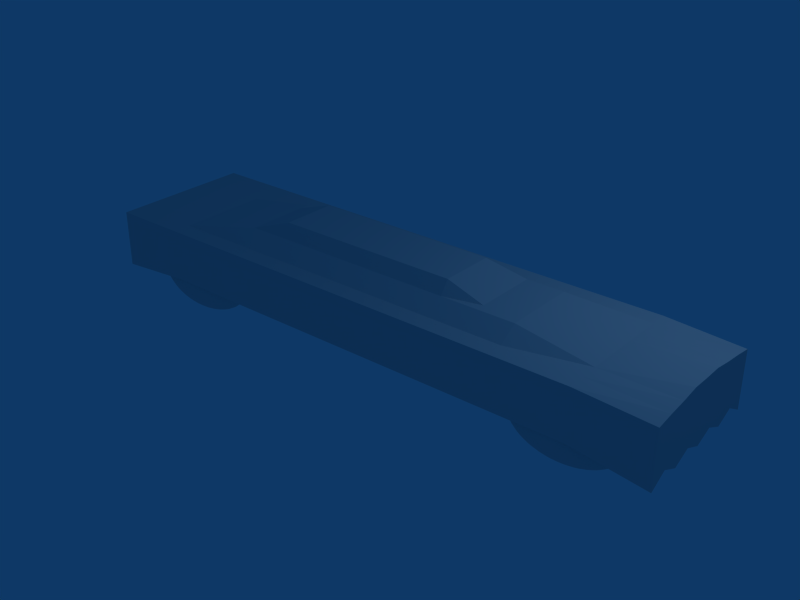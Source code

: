 # Source: TestVehicle.blend  (saved by Blender 2.49.2; exported with 4.5.12 LTS)
import bpy
from mathutils import Matrix  # noqa: F401  (used for matrix-valued properties, if any)

bpy.ops.wm.read_factory_settings(use_empty=True)
scene = bpy.context.scene
scene.name = 'Scene'

# ---- collections
col_collection_1 = bpy.data.collections.new('Collection 1'); scene.collection.children.link(col_collection_1)

# ---- materials (node trees are filled in below, after node groups)
mat_material = bpy.data.materials.new('Material')
mat_material.alpha_threshold = 0.0
mat_material.roughness = 0.5
mat_material.line_color = (0.0, 0.0, 0.0, 1.0)

# ---- material node trees

# ---- world
world_world = bpy.data.worlds.new('World'); scene.world = world_world
world_world.color = (0.05656, 0.2208, 0.4)
world_world.use_sun_shadow = False
world_world.sun_shadow_jitter_overblur = 0.0
world_world.cycles.sampling_method = 'MANUAL'
world_world.cycles.sample_map_resolution = 256

# ---- lights
light_spot = bpy.data.lights.new('Spot', 'POINT')
light_spot.transmission_factor = 0.0
light_spot.cutoff_distance = 30.0
light_spot.energy = 100.0
light_spot.shadow_buffer_clip_start = 1.001
light_spot.shadow_soft_size = 1.0
light_spot.shadow_maximum_resolution = 0.006
light_spot.use_absolute_resolution = True
light_spot.cycles.use_multiple_importance_sampling = False

# ---- meshes
me_sphere = bpy.data.meshes.new('Sphere')
me_sphere.from_pydata([(3.844, 2.361, -0.6313), (3.94, 2.38, -0.6169), (4.033, 2.398, -0.593), (4.124, 2.416, -0.5599), (4.211, 2.434, -0.518), (4.293, 2.45, -0.4675), (4.371, 2.465, -0.4091), (4.442, 2.48, -0.3432), (4.506, 2.492, -0.2705), (4.564, 2.504, -0.1916), (4.613, 2.514, -0.1075), (4.654, 2.522, -0.01875), (4.687, 2.528, 0.07365), (4.71, 2.533, 0.1688), (4.724, 2.536, 0.2659), (4.729, 2.537, 0.3639), (4.724, 2.536, 0.4619), (4.71, 2.533, 0.559), (4.687, 2.528, 0.6542), (4.654, 2.522, 0.7466), (4.613, 2.514, 0.8353), (4.564, 2.504, 0.9195), (4.506, 2.492, 0.9983), (4.442, 2.48, 1.071), (4.371, 2.465, 1.137), (4.293, 2.45, 1.195), (4.211, 2.434, 1.246), (4.124, 2.416, 1.288), (4.033, 2.398, 1.321), (3.94, 2.38, 1.345), (3.844, 2.361, 1.359), (3.839, 2.379, 1.359), (3.929, 2.416, 1.345), (4.016, 2.453, 1.321), (4.102, 2.488, 1.288), (4.184, 2.522, 1.246), (4.262, 2.554, 1.195), (4.334, 2.584, 1.137), (4.402, 2.612, 1.071), (4.462, 2.637, 0.9983), (4.516, 2.66, 0.9195), (4.563, 2.679, 0.8353), (4.602, 2.695, 0.7466), (4.632, 2.708, 0.6542), (4.654, 2.717, 0.559), (4.668, 2.722, 0.4619), (4.672, 2.724, 0.3639), (4.668, 2.722, 0.2659), (4.654, 2.717, 0.1688), (4.632, 2.708, 0.07365), (4.602, 2.695, -0.01875), (4.563, 2.679, -0.1075), (4.516, 2.66, -0.1916), (4.462, 2.637, -0.2705), (4.402, 2.612, -0.3432), (4.334, 2.584, -0.4091), (4.262, 2.554, -0.4675), (4.184, 2.522, -0.518), (4.102, 2.488, -0.5599), (4.016, 2.453, -0.593), (3.929, 2.416, -0.6169), (3.839, 2.379, -0.6313), (3.83, 2.396, -0.6313), (3.911, 2.45, -0.6169), (3.99, 2.503, -0.593), (4.066, 2.554, -0.5599), (4.14, 2.603, -0.518), (4.21, 2.65, -0.4675), (4.276, 2.694, -0.4091), (4.336, 2.734, -0.3432), (4.391, 2.771, -0.2705), (4.44, 2.804, -0.1916), (4.482, 2.832, -0.1075), (4.516, 2.855, -0.01875), (4.544, 2.873, 0.07365), (4.564, 2.886, 0.1688), (4.576, 2.894, 0.2659), (4.58, 2.897, 0.3639), (4.576, 2.894, 0.4619), (4.564, 2.886, 0.559), (4.544, 2.873, 0.6542), (4.516, 2.855, 0.7466), (4.482, 2.832, 0.8353), (4.44, 2.804, 0.9195), (4.391, 2.771, 0.9983), (4.336, 2.734, 1.071), (4.276, 2.694, 1.137), (4.21, 2.65, 1.195), (4.14, 2.603, 1.246), (4.066, 2.554, 1.288), (3.99, 2.503, 1.321), (3.911, 2.45, 1.345), (3.83, 2.396, 1.359), (3.818, 2.411, 1.359), (3.886, 2.48, 1.345), (3.954, 2.547, 1.321), (4.019, 2.612, 1.288), (4.082, 2.675, 1.246), (4.141, 2.734, 1.195), (4.197, 2.79, 1.137), (4.248, 2.842, 1.071), (4.295, 2.888, 0.9983), (4.336, 2.929, 0.9195), (4.372, 2.965, 0.8353), (4.402, 2.995, 0.7466), (4.425, 3.018, 0.6542), (4.442, 3.035, 0.559), (4.452, 3.045, 0.4619), (4.455, 3.049, 0.3639), (4.452, 3.045, 0.2659), (4.442, 3.035, 0.1688), (4.425, 3.018, 0.07365), (4.402, 2.995, -0.01875), (4.372, 2.965, -0.1075), (4.336, 2.929, -0.1916), (4.295, 2.888, -0.2705), (4.248, 2.842, -0.3432), (4.197, 2.79, -0.4091), (4.141, 2.734, -0.4675), (4.082, 2.675, -0.518), (4.019, 2.612, -0.5599), (3.954, 2.547, -0.593), (3.886, 2.48, -0.6169), (3.818, 2.411, -0.6313), (3.748, 2.342, -0.6361), (3.803, 2.423, -0.6313), (3.857, 2.504, -0.6169), (3.91, 2.583, -0.593), (3.961, 2.66, -0.5599), (4.01, 2.734, -0.518), (4.057, 2.804, -0.4675), (4.101, 2.869, -0.4091), (4.141, 2.929, -0.3432), (4.178, 2.984, -0.2705), (4.21, 3.033, -0.1916), (4.238, 3.075, -0.1075), (4.262, 3.11, -0.01875), (4.28, 3.137, 0.07365), (4.293, 3.157, 0.1688), (4.301, 3.169, 0.2659), (4.304, 3.173, 0.3639), (4.301, 3.169, 0.4619), (4.293, 3.157, 0.559), (4.28, 3.137, 0.6542), (4.262, 3.11, 0.7466), (4.238, 3.075, 0.8353), (4.21, 3.033, 0.9195), (4.178, 2.984, 0.9983), (4.141, 2.929, 1.071), (4.101, 2.869, 1.137), (4.057, 2.804, 1.195), (4.01, 2.734, 1.246), (3.961, 2.66, 1.288), (3.91, 2.583, 1.321), (3.857, 2.504, 1.345), (3.803, 2.423, 1.359), (3.786, 2.432, 1.359), (3.823, 2.522, 1.345), (3.859, 2.61, 1.321), (3.895, 2.695, 1.288), (3.929, 2.777, 1.246), (3.961, 2.855, 1.195), (3.991, 2.928, 1.137), (4.019, 2.995, 1.071), (4.044, 3.056, 0.9983), (4.066, 3.11, 0.9195), (4.086, 3.156, 0.8353), (4.102, 3.195, 0.7466), (4.115, 3.226, 0.6542), (4.124, 3.248, 0.559), (4.129, 3.261, 0.4619), (4.131, 3.265, 0.3639), (4.129, 3.261, 0.2659), (4.124, 3.248, 0.1688), (4.115, 3.226, 0.07365), (4.102, 3.195, -0.01875), (4.086, 3.156, -0.1075), (4.066, 3.11, -0.1916), (4.044, 3.056, -0.2705), (4.019, 2.995, -0.3432), (3.991, 2.928, -0.4091), (3.961, 2.855, -0.4675), (3.929, 2.777, -0.518), (3.895, 2.695, -0.5599), (3.859, 2.61, -0.593), (3.823, 2.522, -0.6169), (3.786, 2.432, -0.6313), (3.767, 2.438, -0.6313), (3.786, 2.533, -0.6169), (3.805, 2.626, -0.593), (3.823, 2.717, -0.5599), (3.84, 2.804, -0.518), (3.857, 2.886, -0.4675), (3.872, 2.964, -0.4091), (3.886, 3.035, -0.3432), (3.899, 3.1, -0.2705), (3.911, 3.157, -0.1916), (3.92, 3.207, -0.1075), (3.929, 3.248, -0.01875), (3.935, 3.28, 0.07365), (3.94, 3.304, 0.1688), (3.942, 3.318, 0.2659), (3.943, 3.322, 0.3639), (3.942, 3.318, 0.4619), (3.94, 3.304, 0.559), (3.935, 3.28, 0.6542), (3.929, 3.248, 0.7466), (3.92, 3.207, 0.8353), (3.911, 3.157, 0.9195), (3.899, 3.1, 0.9983), (3.886, 3.035, 1.071), (3.872, 2.964, 1.137), (3.857, 2.886, 1.195), (3.84, 2.804, 1.246), (3.823, 2.717, 1.288), (3.805, 2.626, 1.321), (3.786, 2.533, 1.345), (3.767, 2.438, 1.359), (3.748, 2.44, 1.359), (3.748, 2.537, 1.345), (3.748, 2.632, 1.321), (3.748, 2.724, 1.288), (3.748, 2.813, 1.246), (3.748, 2.897, 1.195), (3.748, 2.976, 1.137), (3.748, 3.049, 1.071), (3.748, 3.115, 0.9983), (3.748, 3.173, 0.9195), (3.748, 3.223, 0.8353), (3.748, 3.265, 0.7466), (3.748, 3.299, 0.6542), (3.748, 3.322, 0.559), (3.748, 3.337, 0.4619), (3.748, 3.342, 0.3639), (3.748, 3.337, 0.2659), (3.748, 3.322, 0.1688), (3.748, 3.299, 0.07365), (3.748, 3.265, -0.01875), (3.748, 3.223, -0.1075), (3.748, 3.173, -0.1916), (3.748, 3.115, -0.2705), (3.748, 3.049, -0.3432), (3.748, 2.976, -0.4091), (3.748, 2.897, -0.4675), (3.748, 2.813, -0.518), (3.748, 2.724, -0.5599), (3.748, 2.632, -0.593), (3.748, 2.537, -0.6169), (3.748, 2.44, -0.6313), (3.729, 2.438, -0.6313), (3.71, 2.533, -0.6169), (3.692, 2.626, -0.593), (3.674, 2.717, -0.5599), (3.656, 2.804, -0.518), (3.64, 2.886, -0.4675), (3.625, 2.964, -0.4091), (3.61, 3.035, -0.3432), (3.598, 3.1, -0.2705), (3.586, 3.157, -0.1916), (3.576, 3.207, -0.1075), (3.568, 3.248, -0.01875), (3.562, 3.28, 0.07365), (3.557, 3.304, 0.1688), (3.554, 3.318, 0.2659), (3.553, 3.322, 0.3639), (3.554, 3.318, 0.4619), (3.557, 3.304, 0.559), (3.562, 3.28, 0.6542), (3.568, 3.248, 0.7466), (3.576, 3.207, 0.8353), (3.586, 3.157, 0.9195), (3.598, 3.1, 0.9983), (3.61, 3.035, 1.071), (3.625, 2.964, 1.137), (3.64, 2.886, 1.195), (3.656, 2.804, 1.246), (3.674, 2.717, 1.288), (3.692, 2.626, 1.321), (3.71, 2.533, 1.345), (3.729, 2.438, 1.359), (3.711, 2.432, 1.359), (3.674, 2.522, 1.345), (3.637, 2.61, 1.321), (3.602, 2.695, 1.288), (3.568, 2.777, 1.246), (3.536, 2.855, 1.195), (3.506, 2.928, 1.137), (3.478, 2.995, 1.071), (3.452, 3.056, 0.9983), (3.43, 3.11, 0.9195), (3.411, 3.156, 0.8353), (3.395, 3.195, 0.7466), (3.382, 3.226, 0.6542), (3.373, 3.248, 0.559), (3.367, 3.261, 0.4619), (3.366, 3.265, 0.3639), (3.367, 3.261, 0.2659), (3.373, 3.248, 0.1688), (3.382, 3.226, 0.07365), (3.395, 3.195, -0.01875), (3.411, 3.156, -0.1075), (3.43, 3.11, -0.1916), (3.452, 3.056, -0.2705), (3.478, 2.995, -0.3432), (3.506, 2.928, -0.4091), (3.536, 2.855, -0.4675), (3.568, 2.777, -0.518), (3.602, 2.695, -0.5599), (3.637, 2.61, -0.593), (3.674, 2.522, -0.6169), (3.711, 2.432, -0.6313), (3.694, 2.423, -0.6313), (3.64, 2.504, -0.6169), (3.587, 2.583, -0.593), (3.536, 2.66, -0.5599), (3.486, 2.734, -0.518), (3.44, 2.804, -0.4675), (3.396, 2.869, -0.4091), (3.355, 2.929, -0.3432), (3.319, 2.984, -0.2705), (3.286, 3.033, -0.1916), (3.258, 3.075, -0.1075), (3.235, 3.11, -0.01875), (3.217, 3.137, 0.07365), (3.203, 3.157, 0.1688), (3.195, 3.169, 0.2659), (3.193, 3.173, 0.3639), (3.195, 3.169, 0.4619), (3.203, 3.157, 0.559), (3.217, 3.137, 0.6542), (3.235, 3.11, 0.7466), (3.258, 3.075, 0.8353), (3.286, 3.033, 0.9195), (3.319, 2.984, 0.9983), (3.355, 2.929, 1.071), (3.396, 2.869, 1.137), (3.44, 2.804, 1.195), (3.486, 2.734, 1.246), (3.536, 2.66, 1.288), (3.587, 2.583, 1.321), (3.64, 2.504, 1.345), (3.694, 2.423, 1.359), (3.679, 2.411, 1.359), (3.61, 2.48, 1.345), (3.543, 2.547, 1.321), (3.478, 2.612, 1.288), (3.415, 2.675, 1.246), (3.355, 2.734, 1.195), (3.3, 2.79, 1.137), (3.248, 2.842, 1.071), (3.202, 2.888, 0.9983), (3.16, 2.929, 0.9195), (3.125, 2.965, 0.8353), (3.095, 2.995, 0.7466), (3.072, 3.018, 0.6542), (3.055, 3.035, 0.559), (3.045, 3.045, 0.4619), (3.041, 3.049, 0.3639), (3.045, 3.045, 0.2659), (3.055, 3.035, 0.1688), (3.072, 3.018, 0.07365), (3.095, 2.995, -0.01875), (3.125, 2.965, -0.1075), (3.16, 2.929, -0.1916), (3.202, 2.888, -0.2705), (3.248, 2.842, -0.3432), (3.3, 2.79, -0.4091), (3.355, 2.734, -0.4675), (3.415, 2.675, -0.518), (3.478, 2.612, -0.5599), (3.543, 2.547, -0.593), (3.61, 2.48, -0.6169), (3.679, 2.411, -0.6313), (3.667, 2.396, -0.6313), (3.586, 2.45, -0.6169), (3.507, 2.503, -0.593), (3.43, 2.554, -0.5599), (3.356, 2.603, -0.518), (3.286, 2.65, -0.4675), (3.221, 2.694, -0.4091), (3.16, 2.734, -0.3432), (3.106, 2.771, -0.2705), (3.057, 2.804, -0.1916), (3.015, 2.832, -0.1075), (2.98, 2.855, -0.01875), (2.953, 2.873, 0.07365), (2.933, 2.886, 0.1688), (2.921, 2.894, 0.2659), (2.917, 2.897, 0.3639), (2.921, 2.894, 0.4619), (2.933, 2.886, 0.559), (2.953, 2.873, 0.6542), (2.98, 2.855, 0.7466), (3.015, 2.832, 0.8353), (3.057, 2.804, 0.9195), (3.106, 2.771, 0.9983), (3.16, 2.734, 1.071), (3.221, 2.694, 1.137), (3.286, 2.65, 1.195), (3.356, 2.603, 1.246), (3.43, 2.554, 1.288), (3.507, 2.503, 1.321), (3.586, 2.45, 1.345), (3.667, 2.396, 1.359), (3.748, 2.342, 1.364), (3.658, 2.379, 1.359), (3.568, 2.416, 1.345), (3.48, 2.453, 1.321), (3.395, 2.488, 1.288), (3.313, 2.522, 1.246), (3.235, 2.554, 1.195), (3.162, 2.584, 1.137), (3.095, 2.612, 1.071), (3.034, 2.637, 0.9983), (2.98, 2.66, 0.9195), (2.934, 2.679, 0.8353), (2.895, 2.695, 0.7466), (2.864, 2.708, 0.6542), (2.842, 2.717, 0.559), (2.829, 2.722, 0.4619), (2.824, 2.724, 0.3639), (2.829, 2.722, 0.2659), (2.842, 2.717, 0.1688), (2.864, 2.708, 0.07365), (2.895, 2.695, -0.01875), (2.934, 2.679, -0.1075), (2.98, 2.66, -0.1916), (3.034, 2.637, -0.2705), (3.095, 2.612, -0.3432), (3.162, 2.584, -0.4091), (3.235, 2.554, -0.4675), (3.313, 2.522, -0.518), (3.395, 2.488, -0.5599), (3.48, 2.453, -0.593), (3.568, 2.416, -0.6169), (3.658, 2.379, -0.6313), (3.652, 2.361, -0.6313), (3.557, 2.38, -0.6169), (3.464, 2.398, -0.593), (3.373, 2.416, -0.5599), (3.286, 2.434, -0.518), (3.203, 2.45, -0.4675), (3.126, 2.465, -0.4091), (3.055, 2.48, -0.3432), (2.99, 2.492, -0.2705), (2.933, 2.504, -0.1916), (2.883, 2.514, -0.1075), (2.842, 2.522, -0.01875), (2.81, 2.528, 0.07365), (2.786, 2.533, 0.1688), (2.772, 2.536, 0.2659), (2.768, 2.537, 0.3639), (2.772, 2.536, 0.4619), (2.786, 2.533, 0.559), (2.81, 2.528, 0.6542), (2.842, 2.522, 0.7466), (2.883, 2.514, 0.8353), (2.933, 2.504, 0.9195), (2.99, 2.492, 0.9983), (3.055, 2.48, 1.071), (3.126, 2.465, 1.137), (3.203, 2.45, 1.195), (3.286, 2.434, 1.246), (3.373, 2.416, 1.288), (3.464, 2.398, 1.321), (3.557, 2.38, 1.345), (3.652, 2.361, 1.359), (3.65, 2.342, 1.359), (3.553, 2.342, 1.345), (3.458, 2.342, 1.321), (3.366, 2.342, 1.288), (3.277, 2.342, 1.246), (3.193, 2.342, 1.195), (3.114, 2.342, 1.137), (3.041, 2.342, 1.071), (2.975, 2.342, 0.9983), (2.917, 2.342, 0.9195), (2.866, 2.342, 0.8353), (2.824, 2.342, 0.7466), (2.791, 2.342, 0.6542), (2.768, 2.342, 0.559), (2.753, 2.342, 0.4619), (2.748, 2.342, 0.3639), (2.753, 2.342, 0.2659), (2.768, 2.342, 0.1688), (2.791, 2.342, 0.07365), (2.824, 2.342, -0.01875), (2.866, 2.342, -0.1075), (2.917, 2.342, -0.1916), (2.975, 2.342, -0.2705), (3.041, 2.342, -0.3432), (3.114, 2.342, -0.4091), (3.193, 2.342, -0.4675), (3.277, 2.342, -0.518), (3.366, 2.342, -0.5599), (3.458, 2.342, -0.593), (3.553, 2.342, -0.6169), (3.65, 2.342, -0.6313), (3.652, 2.322, -0.6313), (3.557, 2.304, -0.6169), (3.464, 2.285, -0.593), (3.373, 2.267, -0.5599), (3.286, 2.25, -0.518), (3.203, 2.233, -0.4675), (3.126, 2.218, -0.4091), (3.055, 2.204, -0.3432), (2.99, 2.191, -0.2705), (2.933, 2.179, -0.1916), (2.883, 2.17, -0.1075), (2.842, 2.161, -0.01875), (2.81, 2.155, 0.07365), (2.786, 2.15, 0.1688), (2.772, 2.147, 0.2659), (2.768, 2.146, 0.3639), (2.772, 2.147, 0.4619), (2.786, 2.15, 0.559), (2.81, 2.155, 0.6542), (2.842, 2.161, 0.7466), (2.883, 2.17, 0.8353), (2.933, 2.179, 0.9195), (2.99, 2.191, 0.9983), (3.055, 2.204, 1.071), (3.126, 2.218, 1.137), (3.203, 2.233, 1.195), (3.286, 2.25, 1.246), (3.373, 2.267, 1.288), (3.464, 2.285, 1.321), (3.557, 2.304, 1.345), (3.652, 2.322, 1.359), (3.658, 2.304, 1.359), (3.568, 2.267, 1.345), (3.48, 2.23, 1.321), (3.395, 2.195, 1.288), (3.313, 2.161, 1.246), (3.235, 2.129, 1.195), (3.162, 2.099, 1.137), (3.095, 2.071, 1.071), (3.034, 2.046, 0.9983), (2.98, 2.023, 0.9195), (2.934, 2.004, 0.8353), (2.895, 1.988, 0.7466), (2.864, 1.975, 0.6542), (2.842, 1.966, 0.559), (2.829, 1.961, 0.4619), (2.824, 1.959, 0.3639), (2.829, 1.961, 0.2659), (2.842, 1.966, 0.1688), (2.864, 1.975, 0.07365), (2.895, 1.988, -0.01875), (2.934, 2.004, -0.1075), (2.98, 2.023, -0.1916), (3.034, 2.046, -0.2705), (3.095, 2.071, -0.3432), (3.162, 2.099, -0.4091), (3.235, 2.129, -0.4675), (3.313, 2.161, -0.518), (3.395, 2.195, -0.5599), (3.48, 2.23, -0.593), (3.568, 2.267, -0.6169), (3.658, 2.304, -0.6313), (3.667, 2.287, -0.6313), (3.586, 2.233, -0.6169), (3.507, 2.18, -0.593), (3.43, 2.129, -0.5599), (3.356, 2.08, -0.518), (3.286, 2.033, -0.4675), (3.221, 1.989, -0.4091), (3.16, 1.949, -0.3432), (3.106, 1.912, -0.2705), (3.057, 1.88, -0.1916), (3.015, 1.852, -0.1075), (2.98, 1.828, -0.01875), (2.953, 1.81, 0.07365), (2.933, 1.797, 0.1688), (2.921, 1.789, 0.2659), (2.917, 1.786, 0.3639), (2.921, 1.789, 0.4619), (2.933, 1.797, 0.559), (2.953, 1.81, 0.6542), (2.98, 1.828, 0.7466), (3.015, 1.852, 0.8353), (3.057, 1.88, 0.9195), (3.106, 1.912, 0.9983), (3.16, 1.949, 1.071), (3.221, 1.989, 1.137), (3.286, 2.033, 1.195), (3.356, 2.08, 1.246), (3.43, 2.129, 1.288), (3.507, 2.18, 1.321), (3.586, 2.233, 1.345), (3.667, 2.287, 1.359), (3.679, 2.272, 1.359), (3.61, 2.204, 1.345), (3.543, 2.136, 1.321), (3.478, 2.071, 1.288), (3.415, 2.008, 1.246), (3.355, 1.949, 1.195), (3.3, 1.893, 1.137), (3.248, 1.842, 1.071), (3.202, 1.795, 0.9983), (3.16, 1.754, 0.9195), (3.125, 1.718, 0.8353), (3.095, 1.688, 0.7466), (3.072, 1.665, 0.6542), (3.055, 1.648, 0.559), (3.045, 1.638, 0.4619), (3.041, 1.634, 0.3639), (3.045, 1.638, 0.2659), (3.055, 1.648, 0.1688), (3.072, 1.665, 0.07365), (3.095, 1.688, -0.01875), (3.125, 1.718, -0.1075), (3.16, 1.754, -0.1916), (3.202, 1.795, -0.2705), (3.248, 1.842, -0.3432), (3.3, 1.893, -0.4091), (3.355, 1.949, -0.4675), (3.415, 2.008, -0.518), (3.478, 2.071, -0.5599), (3.543, 2.136, -0.593), (3.61, 2.204, -0.6169), (3.679, 2.272, -0.6313), (3.694, 2.26, -0.6313), (3.64, 2.179, -0.6169), (3.587, 2.1, -0.593), (3.536, 2.023, -0.5599), (3.486, 1.95, -0.518), (3.44, 1.88, -0.4675), (3.396, 1.814, -0.4091), (3.355, 1.754, -0.3432), (3.319, 1.699, -0.2705), (3.286, 1.65, -0.1916), (3.258, 1.608, -0.1075), (3.235, 1.573, -0.01875), (3.217, 1.546, 0.07365), (3.203, 1.526, 0.1688), (3.195, 1.514, 0.2659), (3.193, 1.51, 0.3639), (3.195, 1.514, 0.4619), (3.203, 1.526, 0.559), (3.217, 1.546, 0.6542), (3.235, 1.573, 0.7466), (3.258, 1.608, 0.8353), (3.286, 1.65, 0.9195), (3.319, 1.699, 0.9983), (3.355, 1.754, 1.071), (3.396, 1.814, 1.137), (3.44, 1.88, 1.195), (3.486, 1.95, 1.246), (3.536, 2.023, 1.288), (3.587, 2.1, 1.321), (3.64, 2.179, 1.345), (3.694, 2.26, 1.359), (3.711, 2.251, 1.359), (3.674, 2.161, 1.345), (3.637, 2.073, 1.321), (3.602, 1.988, 1.288), (3.568, 1.906, 1.246), (3.536, 1.828, 1.195), (3.506, 1.755, 1.137), (3.478, 1.688, 1.071), (3.452, 1.627, 0.9983), (3.43, 1.573, 0.9195), (3.411, 1.527, 0.8353), (3.395, 1.488, 0.7466), (3.382, 1.457, 0.6542), (3.373, 1.435, 0.559), (3.367, 1.422, 0.4619), (3.366, 1.418, 0.3639), (3.367, 1.422, 0.2659), (3.373, 1.435, 0.1688), (3.382, 1.457, 0.07365), (3.395, 1.488, -0.01875), (3.411, 1.527, -0.1075), (3.43, 1.573, -0.1916), (3.452, 1.627, -0.2705), (3.478, 1.688, -0.3432), (3.506, 1.755, -0.4091), (3.536, 1.828, -0.4675), (3.568, 1.906, -0.518), (3.602, 1.988, -0.5599), (3.637, 2.073, -0.593), (3.674, 2.161, -0.6169), (3.711, 2.251, -0.6313), (3.729, 2.245, -0.6313), (3.71, 2.15, -0.6169), (3.692, 2.057, -0.593), (3.674, 1.966, -0.5599), (3.656, 1.879, -0.518), (3.64, 1.797, -0.4675), (3.625, 1.719, -0.4091), (3.61, 1.648, -0.3432), (3.598, 1.583, -0.2705), (3.586, 1.526, -0.1916), (3.576, 1.477, -0.1075), (3.568, 1.435, -0.01875), (3.562, 1.403, 0.07365), (3.557, 1.38, 0.1688), (3.554, 1.365, 0.2659), (3.553, 1.361, 0.3639), (3.554, 1.365, 0.4619), (3.557, 1.38, 0.559), (3.562, 1.403, 0.6542), (3.568, 1.435, 0.7466), (3.576, 1.477, 0.8353), (3.586, 1.526, 0.9195), (3.598, 1.583, 0.9983), (3.61, 1.648, 1.071), (3.625, 1.719, 1.137), (3.64, 1.797, 1.195), (3.656, 1.879, 1.246), (3.674, 1.966, 1.288), (3.692, 2.057, 1.321), (3.71, 2.15, 1.345), (3.729, 2.245, 1.359), (3.748, 2.244, 1.359), (3.748, 2.146, 1.345), (3.748, 2.051, 1.321), (3.748, 1.959, 1.288), (3.748, 1.87, 1.246), (3.748, 1.786, 1.195), (3.748, 1.707, 1.137), (3.748, 1.634, 1.071), (3.748, 1.569, 0.9983), (3.748, 1.51, 0.9195), (3.748, 1.46, 0.8353), (3.748, 1.418, 0.7466), (3.748, 1.385, 0.6542), (3.748, 1.361, 0.559), (3.748, 1.346, 0.4619), (3.748, 1.342, 0.3639), (3.748, 1.346, 0.2659), (3.748, 1.361, 0.1688), (3.748, 1.385, 0.07365), (3.748, 1.418, -0.01875), (3.748, 1.46, -0.1075), (3.748, 1.51, -0.1916), (3.748, 1.569, -0.2705), (3.748, 1.634, -0.3432), (3.748, 1.707, -0.4091), (3.748, 1.786, -0.4675), (3.748, 1.87, -0.518), (3.748, 1.959, -0.5599), (3.748, 2.051, -0.593), (3.748, 2.146, -0.6169), (3.748, 2.244, -0.6313), (3.767, 2.245, -0.6313), (3.786, 2.15, -0.6169), (3.805, 2.057, -0.593), (3.823, 1.966, -0.5599), (3.84, 1.879, -0.518), (3.857, 1.797, -0.4675), (3.872, 1.719, -0.4091), (3.886, 1.648, -0.3432), (3.899, 1.583, -0.2705), (3.911, 1.526, -0.1916), (3.92, 1.477, -0.1075), (3.929, 1.435, -0.01875), (3.935, 1.403, 0.07365), (3.94, 1.38, 0.1688), (3.942, 1.365, 0.2659), (3.943, 1.361, 0.3639), (3.942, 1.365, 0.4619), (3.94, 1.38, 0.559), (3.935, 1.403, 0.6542), (3.929, 1.435, 0.7466), (3.92, 1.477, 0.8353), (3.911, 1.526, 0.9195), (3.899, 1.583, 0.9983), (3.886, 1.648, 1.071), (3.872, 1.719, 1.137), (3.857, 1.797, 1.195), (3.84, 1.879, 1.246), (3.823, 1.966, 1.288), (3.805, 2.057, 1.321), (3.786, 2.15, 1.345), (3.767, 2.245, 1.359), (3.786, 2.251, 1.359), (3.823, 2.161, 1.345), (3.859, 2.073, 1.321), (3.895, 1.988, 1.288), (3.929, 1.906, 1.246), (3.961, 1.828, 1.195), (3.991, 1.755, 1.137), (4.019, 1.688, 1.071), (4.044, 1.627, 0.9983), (4.066, 1.573, 0.9195), (4.086, 1.527, 0.8353), (4.102, 1.488, 0.7466), (4.115, 1.457, 0.6542), (4.124, 1.435, 0.559), (4.129, 1.422, 0.4619), (4.131, 1.418, 0.3639), (4.129, 1.422, 0.2659), (4.124, 1.435, 0.1688), (4.115, 1.457, 0.07365), (4.102, 1.488, -0.01875), (4.086, 1.527, -0.1075), (4.066, 1.573, -0.1916), (4.044, 1.627, -0.2705), (4.019, 1.688, -0.3432), (3.991, 1.755, -0.4091), (3.961, 1.828, -0.4675), (3.929, 1.906, -0.518), (3.895, 1.988, -0.5599), (3.859, 2.073, -0.593), (3.823, 2.161, -0.6169), (3.786, 2.251, -0.6313), (3.803, 2.26, -0.6313), (3.857, 2.179, -0.6169), (3.91, 2.1, -0.593), (3.961, 2.023, -0.5599), (4.01, 1.95, -0.518), (4.057, 1.88, -0.4675), (4.101, 1.814, -0.4091), (4.141, 1.754, -0.3432), (4.178, 1.699, -0.2705), (4.21, 1.65, -0.1916), (4.238, 1.608, -0.1075), (4.262, 1.573, -0.01875), (4.28, 1.546, 0.07365), (4.293, 1.526, 0.1688), (4.301, 1.514, 0.2659), (4.304, 1.51, 0.3639), (4.301, 1.514, 0.4619), (4.293, 1.526, 0.559), (4.28, 1.546, 0.6542), (4.262, 1.573, 0.7466), (4.238, 1.608, 0.8353), (4.21, 1.65, 0.9195), (4.178, 1.699, 0.9983), (4.141, 1.754, 1.071), (4.101, 1.814, 1.137), (4.057, 1.88, 1.195), (4.01, 1.95, 1.246), (3.961, 2.023, 1.288), (3.91, 2.1, 1.321), (3.857, 2.179, 1.345), (3.803, 2.26, 1.359), (3.818, 2.272, 1.359), (3.886, 2.204, 1.345), (3.954, 2.136, 1.321), (4.019, 2.071, 1.288), (4.082, 2.008, 1.246), (4.141, 1.949, 1.195), (4.197, 1.893, 1.137), (4.248, 1.842, 1.071), (4.295, 1.795, 0.9983), (4.336, 1.754, 0.9195), (4.372, 1.718, 0.8353), (4.402, 1.688, 0.7466), (4.425, 1.665, 0.6542), (4.442, 1.648, 0.559), (4.452, 1.638, 0.4619), (4.455, 1.634, 0.3639), (4.452, 1.638, 0.2659), (4.442, 1.648, 0.1688), (4.425, 1.665, 0.07365), (4.402, 1.688, -0.01875), (4.372, 1.718, -0.1075), (4.336, 1.754, -0.1916), (4.295, 1.795, -0.2705), (4.248, 1.842, -0.3432), (4.197, 1.893, -0.4091), (4.141, 1.949, -0.4675), (4.082, 2.008, -0.518), (4.019, 2.071, -0.5599), (3.954, 2.136, -0.593), (3.886, 2.204, -0.6169), (3.818, 2.272, -0.6313), (3.83, 2.287, -0.6313), (3.911, 2.233, -0.6169), (3.99, 2.18, -0.593), (4.066, 2.129, -0.5599), (4.14, 2.08, -0.518), (4.21, 2.033, -0.4675), (4.276, 1.989, -0.4091), (4.336, 1.949, -0.3432), (4.391, 1.912, -0.2705), (4.44, 1.88, -0.1916), (4.482, 1.852, -0.1075), (4.516, 1.828, -0.01875), (4.544, 1.81, 0.07365), (4.564, 1.797, 0.1688), (4.576, 1.789, 0.2659), (4.58, 1.786, 0.3639), (4.576, 1.789, 0.4619), (4.564, 1.797, 0.559), (4.544, 1.81, 0.6542), (4.516, 1.828, 0.7466), (4.482, 1.852, 0.8353), (4.44, 1.88, 0.9195), (4.391, 1.912, 0.9983), (4.336, 1.949, 1.071), (4.276, 1.989, 1.137), (4.21, 2.033, 1.195), (4.14, 2.08, 1.246), (4.066, 2.129, 1.288), (3.99, 2.18, 1.321), (3.911, 2.233, 1.345), (3.83, 2.287, 1.359), (3.839, 2.304, 1.359), (3.929, 2.267, 1.345), (4.016, 2.23, 1.321), (4.102, 2.195, 1.288), (4.184, 2.161, 1.246), (4.262, 2.129, 1.195), (4.334, 2.099, 1.137), (4.402, 2.071, 1.071), (4.462, 2.046, 0.9983), (4.516, 2.023, 0.9195), (4.563, 2.004, 0.8353), (4.602, 1.988, 0.7466), (4.632, 1.975, 0.6542), (4.654, 1.966, 0.559), (4.668, 1.961, 0.4619), (4.672, 1.959, 0.3639), (4.668, 1.961, 0.2659), (4.654, 1.966, 0.1688), (4.632, 1.975, 0.07365), (4.602, 1.988, -0.01875), (4.563, 2.004, -0.1075), (4.516, 2.023, -0.1916), (4.462, 2.046, -0.2705), (4.402, 2.071, -0.3432), (4.334, 2.099, -0.4091), (4.262, 2.129, -0.4675), (4.184, 2.161, -0.518), (4.102, 2.195, -0.5599), (4.016, 2.23, -0.593), (3.929, 2.267, -0.6169), (3.839, 2.304, -0.6313), (3.844, 2.322, -0.6313), (3.94, 2.304, -0.6169), (4.033, 2.285, -0.593), (4.124, 2.267, -0.5599), (4.211, 2.25, -0.518), (4.293, 2.233, -0.4675), (4.371, 2.218, -0.4091), (4.442, 2.204, -0.3432), (4.506, 2.191, -0.2705), (4.564, 2.179, -0.1916), (4.613, 2.17, -0.1075), (4.654, 2.161, -0.01875), (4.687, 2.155, 0.07365), (4.71, 2.15, 0.1688), (4.724, 2.147, 0.2659), (4.729, 2.146, 0.3639), (4.724, 2.147, 0.4619), (4.71, 2.15, 0.559), (4.687, 2.155, 0.6542), (4.654, 2.161, 0.7466), (4.613, 2.17, 0.8353), (4.564, 2.179, 0.9195), (4.506, 2.191, 0.9983), (4.442, 2.204, 1.071), (4.371, 2.218, 1.137), (4.293, 2.233, 1.195), (4.211, 2.25, 1.246), (4.124, 2.267, 1.288), (4.033, 2.285, 1.321), (3.94, 2.304, 1.345), (3.844, 2.322, 1.359), (3.846, 2.342, 1.359), (3.943, 2.342, 1.345), (4.039, 2.342, 1.321), (4.131, 2.342, 1.288), (4.22, 2.342, 1.246), (4.304, 2.342, 1.195), (4.383, 2.342, 1.137), (4.455, 2.342, 1.071), (4.521, 2.342, 0.9983), (4.58, 2.342, 0.9195), (4.63, 2.342, 0.8353), (4.672, 2.342, 0.7466), (4.705, 2.342, 0.6542), (4.729, 2.342, 0.559), (4.743, 2.342, 0.4619), (4.748, 2.342, 0.3639), (4.743, 2.342, 0.2659), (4.729, 2.342, 0.1688), (4.705, 2.342, 0.07365), (4.672, 2.342, -0.01875), (4.63, 2.342, -0.1075), (4.58, 2.342, -0.1916), (4.521, 2.342, -0.2705), (4.455, 2.342, -0.3432), (4.383, 2.342, -0.4091), (4.304, 2.342, -0.4675), (4.22, 2.342, -0.518), (4.131, 2.342, -0.5599), (4.039, 2.342, -0.593), (3.943, 2.342, -0.6169), (3.846, 2.342, -0.6313)], [], [(124, 0, 993), (993, 0, 1, 992), (992, 1, 2, 991), (991, 2, 3, 990), (990, 3, 4, 989), (989, 4, 5, 988), (988, 5, 6, 987), (987, 6, 7, 986), (986, 7, 8, 985), (985, 8, 9, 984), (984, 9, 10, 983), (983, 10, 11, 982), (982, 11, 12, 981), (981, 12, 13, 980), (980, 13, 14, 979), (979, 14, 15, 978), (978, 15, 16, 977), (977, 16, 17, 976), (976, 17, 18, 975), (975, 18, 19, 974), (974, 19, 20, 973), (973, 20, 21, 972), (972, 21, 22, 971), (971, 22, 23, 970), (970, 23, 24, 969), (969, 24, 25, 968), (968, 25, 26, 967), (967, 26, 27, 966), (966, 27, 28, 965), (965, 28, 29, 964), (964, 29, 30, 963), (963, 30, 404), (30, 31, 404), (29, 32, 31, 30), (28, 33, 32, 29), (27, 34, 33, 28), (26, 35, 34, 27), (25, 36, 35, 26), (24, 37, 36, 25), (23, 38, 37, 24), (22, 39, 38, 23), (21, 40, 39, 22), (20, 41, 40, 21), (19, 42, 41, 20), (18, 43, 42, 19), (17, 44, 43, 18), (16, 45, 44, 17), (15, 46, 45, 16), (14, 47, 46, 15), (13, 48, 47, 14), (12, 49, 48, 13), (11, 50, 49, 12), (10, 51, 50, 11), (9, 52, 51, 10), (8, 53, 52, 9), (7, 54, 53, 8), (6, 55, 54, 7), (5, 56, 55, 6), (4, 57, 56, 5), (3, 58, 57, 4), (2, 59, 58, 3), (1, 60, 59, 2), (0, 61, 60, 1), (61, 0, 124), (124, 62, 61), (61, 62, 63, 60), (60, 63, 64, 59), (59, 64, 65, 58), (58, 65, 66, 57), (57, 66, 67, 56), (56, 67, 68, 55), (55, 68, 69, 54), (54, 69, 70, 53), (53, 70, 71, 52), (52, 71, 72, 51), (51, 72, 73, 50), (50, 73, 74, 49), (49, 74, 75, 48), (48, 75, 76, 47), (47, 76, 77, 46), (46, 77, 78, 45), (45, 78, 79, 44), (44, 79, 80, 43), (43, 80, 81, 42), (42, 81, 82, 41), (41, 82, 83, 40), (40, 83, 84, 39), (39, 84, 85, 38), (38, 85, 86, 37), (37, 86, 87, 36), (36, 87, 88, 35), (35, 88, 89, 34), (34, 89, 90, 33), (33, 90, 91, 32), (32, 91, 92, 31), (31, 92, 404), (92, 93, 404), (91, 94, 93, 92), (90, 95, 94, 91), (89, 96, 95, 90), (88, 97, 96, 89), (87, 98, 97, 88), (86, 99, 98, 87), (85, 100, 99, 86), (84, 101, 100, 85), (83, 102, 101, 84), (82, 103, 102, 83), (81, 104, 103, 82), (80, 105, 104, 81), (79, 106, 105, 80), (78, 107, 106, 79), (77, 108, 107, 78), (76, 109, 108, 77), (75, 110, 109, 76), (74, 111, 110, 75), (73, 112, 111, 74), (72, 113, 112, 73), (71, 114, 113, 72), (70, 115, 114, 71), (69, 116, 115, 70), (68, 117, 116, 69), (67, 118, 117, 68), (66, 119, 118, 67), (65, 120, 119, 66), (64, 121, 120, 65), (63, 122, 121, 64), (62, 123, 122, 63), (124, 123, 62), (124, 125, 123), (123, 125, 126, 122), (122, 126, 127, 121), (121, 127, 128, 120), (120, 128, 129, 119), (119, 129, 130, 118), (118, 130, 131, 117), (117, 131, 132, 116), (116, 132, 133, 115), (115, 133, 134, 114), (114, 134, 135, 113), (113, 135, 136, 112), (112, 136, 137, 111), (111, 137, 138, 110), (110, 138, 139, 109), (109, 139, 140, 108), (108, 140, 141, 107), (107, 141, 142, 106), (106, 142, 143, 105), (105, 143, 144, 104), (104, 144, 145, 103), (103, 145, 146, 102), (102, 146, 147, 101), (101, 147, 148, 100), (100, 148, 149, 99), (99, 149, 150, 98), (98, 150, 151, 97), (97, 151, 152, 96), (96, 152, 153, 95), (95, 153, 154, 94), (94, 154, 155, 93), (93, 155, 404), (155, 156, 404), (154, 157, 156, 155), (153, 158, 157, 154), (152, 159, 158, 153), (151, 160, 159, 152), (150, 161, 160, 151), (149, 162, 161, 150), (148, 163, 162, 149), (147, 164, 163, 148), (146, 165, 164, 147), (145, 166, 165, 146), (144, 167, 166, 145), (143, 168, 167, 144), (142, 169, 168, 143), (141, 170, 169, 142), (140, 171, 170, 141), (139, 172, 171, 140), (138, 173, 172, 139), (137, 174, 173, 138), (136, 175, 174, 137), (135, 176, 175, 136), (134, 177, 176, 135), (133, 178, 177, 134), (132, 179, 178, 133), (131, 180, 179, 132), (130, 181, 180, 131), (129, 182, 181, 130), (128, 183, 182, 129), (127, 184, 183, 128), (126, 185, 184, 127), (125, 186, 185, 126), (124, 186, 125), (124, 187, 186), (186, 187, 188, 185), (185, 188, 189, 184), (184, 189, 190, 183), (183, 190, 191, 182), (182, 191, 192, 181), (181, 192, 193, 180), (180, 193, 194, 179), (179, 194, 195, 178), (178, 195, 196, 177), (177, 196, 197, 176), (176, 197, 198, 175), (175, 198, 199, 174), (174, 199, 200, 173), (173, 200, 201, 172), (172, 201, 202, 171), (171, 202, 203, 170), (170, 203, 204, 169), (169, 204, 205, 168), (168, 205, 206, 167), (167, 206, 207, 166), (166, 207, 208, 165), (165, 208, 209, 164), (164, 209, 210, 163), (163, 210, 211, 162), (162, 211, 212, 161), (161, 212, 213, 160), (160, 213, 214, 159), (159, 214, 215, 158), (158, 215, 216, 157), (157, 216, 217, 156), (156, 217, 404), (217, 218, 404), (216, 219, 218, 217), (215, 220, 219, 216), (214, 221, 220, 215), (213, 222, 221, 214), (212, 223, 222, 213), (211, 224, 223, 212), (210, 225, 224, 211), (209, 226, 225, 210), (208, 227, 226, 209), (207, 228, 227, 208), (206, 229, 228, 207), (205, 230, 229, 206), (204, 231, 230, 205), (203, 232, 231, 204), (202, 233, 232, 203), (201, 234, 233, 202), (200, 235, 234, 201), (199, 236, 235, 200), (198, 237, 236, 199), (197, 238, 237, 198), (196, 239, 238, 197), (195, 240, 239, 196), (194, 241, 240, 195), (193, 242, 241, 194), (192, 243, 242, 193), (191, 244, 243, 192), (190, 245, 244, 191), (189, 246, 245, 190), (188, 247, 246, 189), (187, 248, 247, 188), (124, 248, 187), (124, 249, 248), (248, 249, 250, 247), (247, 250, 251, 246), (246, 251, 252, 245), (245, 252, 253, 244), (244, 253, 254, 243), (243, 254, 255, 242), (242, 255, 256, 241), (241, 256, 257, 240), (240, 257, 258, 239), (239, 258, 259, 238), (238, 259, 260, 237), (237, 260, 261, 236), (236, 261, 262, 235), (235, 262, 263, 234), (234, 263, 264, 233), (233, 264, 265, 232), (232, 265, 266, 231), (231, 266, 267, 230), (230, 267, 268, 229), (229, 268, 269, 228), (228, 269, 270, 227), (227, 270, 271, 226), (226, 271, 272, 225), (225, 272, 273, 224), (224, 273, 274, 223), (223, 274, 275, 222), (222, 275, 276, 221), (221, 276, 277, 220), (220, 277, 278, 219), (219, 278, 279, 218), (218, 279, 404), (279, 280, 404), (278, 281, 280, 279), (277, 282, 281, 278), (276, 283, 282, 277), (275, 284, 283, 276), (274, 285, 284, 275), (273, 286, 285, 274), (272, 287, 286, 273), (271, 288, 287, 272), (270, 289, 288, 271), (269, 290, 289, 270), (268, 291, 290, 269), (267, 292, 291, 268), (266, 293, 292, 267), (265, 294, 293, 266), (264, 295, 294, 265), (263, 296, 295, 264), (262, 297, 296, 263), (261, 298, 297, 262), (260, 299, 298, 261), (259, 300, 299, 260), (258, 301, 300, 259), (257, 302, 301, 258), (256, 303, 302, 257), (255, 304, 303, 256), (254, 305, 304, 255), (253, 306, 305, 254), (252, 307, 306, 253), (251, 308, 307, 252), (250, 309, 308, 251), (249, 310, 309, 250), (124, 310, 249), (124, 311, 310), (310, 311, 312, 309), (309, 312, 313, 308), (308, 313, 314, 307), (307, 314, 315, 306), (306, 315, 316, 305), (305, 316, 317, 304), (304, 317, 318, 303), (303, 318, 319, 302), (302, 319, 320, 301), (301, 320, 321, 300), (300, 321, 322, 299), (299, 322, 323, 298), (298, 323, 324, 297), (297, 324, 325, 296), (296, 325, 326, 295), (295, 326, 327, 294), (294, 327, 328, 293), (293, 328, 329, 292), (292, 329, 330, 291), (291, 330, 331, 290), (290, 331, 332, 289), (289, 332, 333, 288), (288, 333, 334, 287), (287, 334, 335, 286), (286, 335, 336, 285), (285, 336, 337, 284), (284, 337, 338, 283), (283, 338, 339, 282), (282, 339, 340, 281), (281, 340, 341, 280), (280, 341, 404), (341, 342, 404), (340, 343, 342, 341), (339, 344, 343, 340), (338, 345, 344, 339), (337, 346, 345, 338), (336, 347, 346, 337), (335, 348, 347, 336), (334, 349, 348, 335), (333, 350, 349, 334), (332, 351, 350, 333), (331, 352, 351, 332), (330, 353, 352, 331), (329, 354, 353, 330), (328, 355, 354, 329), (327, 356, 355, 328), (326, 357, 356, 327), (325, 358, 357, 326), (324, 359, 358, 325), (323, 360, 359, 324), (322, 361, 360, 323), (321, 362, 361, 322), (320, 363, 362, 321), (319, 364, 363, 320), (318, 365, 364, 319), (317, 366, 365, 318), (316, 367, 366, 317), (315, 368, 367, 316), (314, 369, 368, 315), (313, 370, 369, 314), (312, 371, 370, 313), (311, 372, 371, 312), (124, 372, 311), (124, 373, 372), (372, 373, 374, 371), (371, 374, 375, 370), (370, 375, 376, 369), (369, 376, 377, 368), (368, 377, 378, 367), (367, 378, 379, 366), (366, 379, 380, 365), (365, 380, 381, 364), (364, 381, 382, 363), (363, 382, 383, 362), (362, 383, 384, 361), (361, 384, 385, 360), (360, 385, 386, 359), (359, 386, 387, 358), (358, 387, 388, 357), (357, 388, 389, 356), (356, 389, 390, 355), (355, 390, 391, 354), (354, 391, 392, 353), (353, 392, 393, 352), (352, 393, 394, 351), (351, 394, 395, 350), (350, 395, 396, 349), (349, 396, 397, 348), (348, 397, 398, 347), (347, 398, 399, 346), (346, 399, 400, 345), (345, 400, 401, 344), (344, 401, 402, 343), (343, 402, 403, 342), (342, 403, 404), (403, 405, 404), (402, 406, 405, 403), (401, 407, 406, 402), (400, 408, 407, 401), (399, 409, 408, 400), (398, 410, 409, 399), (397, 411, 410, 398), (396, 412, 411, 397), (395, 413, 412, 396), (394, 414, 413, 395), (393, 415, 414, 394), (392, 416, 415, 393), (391, 417, 416, 392), (390, 418, 417, 391), (389, 419, 418, 390), (388, 420, 419, 389), (387, 421, 420, 388), (386, 422, 421, 387), (385, 423, 422, 386), (384, 424, 423, 385), (383, 425, 424, 384), (382, 426, 425, 383), (381, 427, 426, 382), (380, 428, 427, 381), (379, 429, 428, 380), (378, 430, 429, 379), (377, 431, 430, 378), (376, 432, 431, 377), (375, 433, 432, 376), (374, 434, 433, 375), (373, 435, 434, 374), (124, 435, 373), (124, 436, 435), (435, 436, 437, 434), (434, 437, 438, 433), (433, 438, 439, 432), (432, 439, 440, 431), (431, 440, 441, 430), (430, 441, 442, 429), (429, 442, 443, 428), (428, 443, 444, 427), (427, 444, 445, 426), (426, 445, 446, 425), (425, 446, 447, 424), (424, 447, 448, 423), (423, 448, 449, 422), (422, 449, 450, 421), (421, 450, 451, 420), (420, 451, 452, 419), (419, 452, 453, 418), (418, 453, 454, 417), (417, 454, 455, 416), (416, 455, 456, 415), (415, 456, 457, 414), (414, 457, 458, 413), (413, 458, 459, 412), (412, 459, 460, 411), (411, 460, 461, 410), (410, 461, 462, 409), (409, 462, 463, 408), (408, 463, 464, 407), (407, 464, 465, 406), (406, 465, 466, 405), (405, 466, 404), (466, 467, 404), (465, 468, 467, 466), (464, 469, 468, 465), (463, 470, 469, 464), (462, 471, 470, 463), (461, 472, 471, 462), (460, 473, 472, 461), (459, 474, 473, 460), (458, 475, 474, 459), (457, 476, 475, 458), (456, 477, 476, 457), (455, 478, 477, 456), (454, 479, 478, 455), (453, 480, 479, 454), (452, 481, 480, 453), (451, 482, 481, 452), (450, 483, 482, 451), (449, 484, 483, 450), (448, 485, 484, 449), (447, 486, 485, 448), (446, 487, 486, 447), (445, 488, 487, 446), (444, 489, 488, 445), (443, 490, 489, 444), (442, 491, 490, 443), (441, 492, 491, 442), (440, 493, 492, 441), (439, 494, 493, 440), (438, 495, 494, 439), (437, 496, 495, 438), (436, 497, 496, 437), (124, 497, 436), (124, 498, 497), (497, 498, 499, 496), (496, 499, 500, 495), (495, 500, 501, 494), (494, 501, 502, 493), (493, 502, 503, 492), (492, 503, 504, 491), (491, 504, 505, 490), (490, 505, 506, 489), (489, 506, 507, 488), (488, 507, 508, 487), (487, 508, 509, 486), (486, 509, 510, 485), (485, 510, 511, 484), (484, 511, 512, 483), (483, 512, 513, 482), (482, 513, 514, 481), (481, 514, 515, 480), (480, 515, 516, 479), (479, 516, 517, 478), (478, 517, 518, 477), (477, 518, 519, 476), (476, 519, 520, 475), (475, 520, 521, 474), (474, 521, 522, 473), (473, 522, 523, 472), (472, 523, 524, 471), (471, 524, 525, 470), (470, 525, 526, 469), (469, 526, 527, 468), (468, 527, 528, 467), (467, 528, 404), (528, 529, 404), (527, 530, 529, 528), (526, 531, 530, 527), (525, 532, 531, 526), (524, 533, 532, 525), (523, 534, 533, 524), (522, 535, 534, 523), (521, 536, 535, 522), (520, 537, 536, 521), (519, 538, 537, 520), (518, 539, 538, 519), (517, 540, 539, 518), (516, 541, 540, 517), (515, 542, 541, 516), (514, 543, 542, 515), (513, 544, 543, 514), (512, 545, 544, 513), (511, 546, 545, 512), (510, 547, 546, 511), (509, 548, 547, 510), (508, 549, 548, 509), (507, 550, 549, 508), (506, 551, 550, 507), (505, 552, 551, 506), (504, 553, 552, 505), (503, 554, 553, 504), (502, 555, 554, 503), (501, 556, 555, 502), (500, 557, 556, 501), (499, 558, 557, 500), (498, 559, 558, 499), (124, 559, 498), (124, 560, 559), (559, 560, 561, 558), (558, 561, 562, 557), (557, 562, 563, 556), (556, 563, 564, 555), (555, 564, 565, 554), (554, 565, 566, 553), (553, 566, 567, 552), (552, 567, 568, 551), (551, 568, 569, 550), (550, 569, 570, 549), (549, 570, 571, 548), (548, 571, 572, 547), (547, 572, 573, 546), (546, 573, 574, 545), (545, 574, 575, 544), (544, 575, 576, 543), (543, 576, 577, 542), (542, 577, 578, 541), (541, 578, 579, 540), (540, 579, 580, 539), (539, 580, 581, 538), (538, 581, 582, 537), (537, 582, 583, 536), (536, 583, 584, 535), (535, 584, 585, 534), (534, 585, 586, 533), (533, 586, 587, 532), (532, 587, 588, 531), (531, 588, 589, 530), (530, 589, 590, 529), (529, 590, 404), (590, 591, 404), (589, 592, 591, 590), (588, 593, 592, 589), (587, 594, 593, 588), (586, 595, 594, 587), (585, 596, 595, 586), (584, 597, 596, 585), (583, 598, 597, 584), (582, 599, 598, 583), (581, 600, 599, 582), (580, 601, 600, 581), (579, 602, 601, 580), (578, 603, 602, 579), (577, 604, 603, 578), (576, 605, 604, 577), (575, 606, 605, 576), (574, 607, 606, 575), (573, 608, 607, 574), (572, 609, 608, 573), (571, 610, 609, 572), (570, 611, 610, 571), (569, 612, 611, 570), (568, 613, 612, 569), (567, 614, 613, 568), (566, 615, 614, 567), (565, 616, 615, 566), (564, 617, 616, 565), (563, 618, 617, 564), (562, 619, 618, 563), (561, 620, 619, 562), (560, 621, 620, 561), (124, 621, 560), (124, 622, 621), (621, 622, 623, 620), (620, 623, 624, 619), (619, 624, 625, 618), (618, 625, 626, 617), (617, 626, 627, 616), (616, 627, 628, 615), (615, 628, 629, 614), (614, 629, 630, 613), (613, 630, 631, 612), (612, 631, 632, 611), (611, 632, 633, 610), (610, 633, 634, 609), (609, 634, 635, 608), (608, 635, 636, 607), (607, 636, 637, 606), (606, 637, 638, 605), (605, 638, 639, 604), (604, 639, 640, 603), (603, 640, 641, 602), (602, 641, 642, 601), (601, 642, 643, 600), (600, 643, 644, 599), (599, 644, 645, 598), (598, 645, 646, 597), (597, 646, 647, 596), (596, 647, 648, 595), (595, 648, 649, 594), (594, 649, 650, 593), (593, 650, 651, 592), (592, 651, 652, 591), (591, 652, 404), (652, 653, 404), (651, 654, 653, 652), (650, 655, 654, 651), (649, 656, 655, 650), (648, 657, 656, 649), (647, 658, 657, 648), (646, 659, 658, 647), (645, 660, 659, 646), (644, 661, 660, 645), (643, 662, 661, 644), (642, 663, 662, 643), (641, 664, 663, 642), (640, 665, 664, 641), (639, 666, 665, 640), (638, 667, 666, 639), (637, 668, 667, 638), (636, 669, 668, 637), (635, 670, 669, 636), (634, 671, 670, 635), (633, 672, 671, 634), (632, 673, 672, 633), (631, 674, 673, 632), (630, 675, 674, 631), (629, 676, 675, 630), (628, 677, 676, 629), (627, 678, 677, 628), (626, 679, 678, 627), (625, 680, 679, 626), (624, 681, 680, 625), (623, 682, 681, 624), (622, 683, 682, 623), (124, 683, 622), (124, 684, 683), (683, 684, 685, 682), (682, 685, 686, 681), (681, 686, 687, 680), (680, 687, 688, 679), (679, 688, 689, 678), (678, 689, 690, 677), (677, 690, 691, 676), (676, 691, 692, 675), (675, 692, 693, 674), (674, 693, 694, 673), (673, 694, 695, 672), (672, 695, 696, 671), (671, 696, 697, 670), (670, 697, 698, 669), (669, 698, 699, 668), (668, 699, 700, 667), (667, 700, 701, 666), (666, 701, 702, 665), (665, 702, 703, 664), (664, 703, 704, 663), (663, 704, 705, 662), (662, 705, 706, 661), (661, 706, 707, 660), (660, 707, 708, 659), (659, 708, 709, 658), (658, 709, 710, 657), (657, 710, 711, 656), (656, 711, 712, 655), (655, 712, 713, 654), (654, 713, 714, 653), (653, 714, 404), (714, 715, 404), (713, 716, 715, 714), (712, 717, 716, 713), (711, 718, 717, 712), (710, 719, 718, 711), (709, 720, 719, 710), (708, 721, 720, 709), (707, 722, 721, 708), (706, 723, 722, 707), (705, 724, 723, 706), (704, 725, 724, 705), (703, 726, 725, 704), (702, 727, 726, 703), (701, 728, 727, 702), (700, 729, 728, 701), (699, 730, 729, 700), (698, 731, 730, 699), (697, 732, 731, 698), (696, 733, 732, 697), (695, 734, 733, 696), (694, 735, 734, 695), (693, 736, 735, 694), (692, 737, 736, 693), (691, 738, 737, 692), (690, 739, 738, 691), (689, 740, 739, 690), (688, 741, 740, 689), (687, 742, 741, 688), (686, 743, 742, 687), (685, 744, 743, 686), (684, 745, 744, 685), (124, 745, 684), (124, 746, 745), (745, 746, 747, 744), (744, 747, 748, 743), (743, 748, 749, 742), (742, 749, 750, 741), (741, 750, 751, 740), (740, 751, 752, 739), (739, 752, 753, 738), (738, 753, 754, 737), (737, 754, 755, 736), (736, 755, 756, 735), (735, 756, 757, 734), (734, 757, 758, 733), (733, 758, 759, 732), (732, 759, 760, 731), (731, 760, 761, 730), (730, 761, 762, 729), (729, 762, 763, 728), (728, 763, 764, 727), (727, 764, 765, 726), (726, 765, 766, 725), (725, 766, 767, 724), (724, 767, 768, 723), (723, 768, 769, 722), (722, 769, 770, 721), (721, 770, 771, 720), (720, 771, 772, 719), (719, 772, 773, 718), (718, 773, 774, 717), (717, 774, 775, 716), (716, 775, 776, 715), (715, 776, 404), (776, 777, 404), (775, 778, 777, 776), (774, 779, 778, 775), (773, 780, 779, 774), (772, 781, 780, 773), (771, 782, 781, 772), (770, 783, 782, 771), (769, 784, 783, 770), (768, 785, 784, 769), (767, 786, 785, 768), (766, 787, 786, 767), (765, 788, 787, 766), (764, 789, 788, 765), (763, 790, 789, 764), (762, 791, 790, 763), (761, 792, 791, 762), (760, 793, 792, 761), (759, 794, 793, 760), (758, 795, 794, 759), (757, 796, 795, 758), (756, 797, 796, 757), (755, 798, 797, 756), (754, 799, 798, 755), (753, 800, 799, 754), (752, 801, 800, 753), (751, 802, 801, 752), (750, 803, 802, 751), (749, 804, 803, 750), (748, 805, 804, 749), (747, 806, 805, 748), (746, 807, 806, 747), (124, 807, 746), (124, 808, 807), (807, 808, 809, 806), (806, 809, 810, 805), (805, 810, 811, 804), (804, 811, 812, 803), (803, 812, 813, 802), (802, 813, 814, 801), (801, 814, 815, 800), (800, 815, 816, 799), (799, 816, 817, 798), (798, 817, 818, 797), (797, 818, 819, 796), (796, 819, 820, 795), (795, 820, 821, 794), (794, 821, 822, 793), (793, 822, 823, 792), (792, 823, 824, 791), (791, 824, 825, 790), (790, 825, 826, 789), (789, 826, 827, 788), (788, 827, 828, 787), (787, 828, 829, 786), (786, 829, 830, 785), (785, 830, 831, 784), (784, 831, 832, 783), (783, 832, 833, 782), (782, 833, 834, 781), (781, 834, 835, 780), (780, 835, 836, 779), (779, 836, 837, 778), (778, 837, 838, 777), (777, 838, 404), (838, 839, 404), (837, 840, 839, 838), (836, 841, 840, 837), (835, 842, 841, 836), (834, 843, 842, 835), (833, 844, 843, 834), (832, 845, 844, 833), (831, 846, 845, 832), (830, 847, 846, 831), (829, 848, 847, 830), (828, 849, 848, 829), (827, 850, 849, 828), (826, 851, 850, 827), (825, 852, 851, 826), (824, 853, 852, 825), (823, 854, 853, 824), (822, 855, 854, 823), (821, 856, 855, 822), (820, 857, 856, 821), (819, 858, 857, 820), (818, 859, 858, 819), (817, 860, 859, 818), (816, 861, 860, 817), (815, 862, 861, 816), (814, 863, 862, 815), (813, 864, 863, 814), (812, 865, 864, 813), (811, 866, 865, 812), (810, 867, 866, 811), (809, 868, 867, 810), (808, 869, 868, 809), (124, 869, 808), (124, 870, 869), (869, 870, 871, 868), (868, 871, 872, 867), (867, 872, 873, 866), (866, 873, 874, 865), (865, 874, 875, 864), (864, 875, 876, 863), (863, 876, 877, 862), (862, 877, 878, 861), (861, 878, 879, 860), (860, 879, 880, 859), (859, 880, 881, 858), (858, 881, 882, 857), (857, 882, 883, 856), (856, 883, 884, 855), (855, 884, 885, 854), (854, 885, 886, 853), (853, 886, 887, 852), (852, 887, 888, 851), (851, 888, 889, 850), (850, 889, 890, 849), (849, 890, 891, 848), (848, 891, 892, 847), (847, 892, 893, 846), (846, 893, 894, 845), (845, 894, 895, 844), (844, 895, 896, 843), (843, 896, 897, 842), (842, 897, 898, 841), (841, 898, 899, 840), (840, 899, 900, 839), (839, 900, 404), (900, 901, 404), (899, 902, 901, 900), (898, 903, 902, 899), (897, 904, 903, 898), (896, 905, 904, 897), (895, 906, 905, 896), (894, 907, 906, 895), (893, 908, 907, 894), (892, 909, 908, 893), (891, 910, 909, 892), (890, 911, 910, 891), (889, 912, 911, 890), (888, 913, 912, 889), (887, 914, 913, 888), (886, 915, 914, 887), (885, 916, 915, 886), (884, 917, 916, 885), (883, 918, 917, 884), (882, 919, 918, 883), (881, 920, 919, 882), (880, 921, 920, 881), (879, 922, 921, 880), (878, 923, 922, 879), (877, 924, 923, 878), (876, 925, 924, 877), (875, 926, 925, 876), (874, 927, 926, 875), (873, 928, 927, 874), (872, 929, 928, 873), (871, 930, 929, 872), (870, 931, 930, 871), (124, 931, 870), (124, 932, 931), (931, 932, 933, 930), (930, 933, 934, 929), (929, 934, 935, 928), (928, 935, 936, 927), (927, 936, 937, 926), (926, 937, 938, 925), (925, 938, 939, 924), (924, 939, 940, 923), (923, 940, 941, 922), (922, 941, 942, 921), (921, 942, 943, 920), (920, 943, 944, 919), (919, 944, 945, 918), (918, 945, 946, 917), (917, 946, 947, 916), (916, 947, 948, 915), (915, 948, 949, 914), (914, 949, 950, 913), (913, 950, 951, 912), (912, 951, 952, 911), (911, 952, 953, 910), (910, 953, 954, 909), (909, 954, 955, 908), (908, 955, 956, 907), (907, 956, 957, 906), (906, 957, 958, 905), (905, 958, 959, 904), (904, 959, 960, 903), (903, 960, 961, 902), (902, 961, 962, 901), (901, 962, 404), (962, 963, 404), (961, 964, 963, 962), (960, 965, 964, 961), (959, 966, 965, 960), (958, 967, 966, 959), (957, 968, 967, 958), (956, 969, 968, 957), (955, 970, 969, 956), (954, 971, 970, 955), (953, 972, 971, 954), (952, 973, 972, 953), (951, 974, 973, 952), (950, 975, 974, 951), (949, 976, 975, 950), (948, 977, 976, 949), (947, 978, 977, 948), (946, 979, 978, 947), (945, 980, 979, 946), (944, 981, 980, 945), (943, 982, 981, 944), (942, 983, 982, 943), (941, 984, 983, 942), (940, 985, 984, 941), (939, 986, 985, 940), (938, 987, 986, 939), (937, 988, 987, 938), (936, 989, 988, 937), (935, 990, 989, 936), (934, 991, 990, 935), (933, 992, 991, 934), (932, 993, 992, 933), (124, 993, 932)])
me_sphere.use_remesh_preserve_volume = False
me_sphere.use_remesh_preserve_attributes = False
me_sphere.use_mirror_vertex_groups = False
me_sphere.update()
me_cube = bpy.data.meshes.new('Cube')
me_cube.from_pydata([(1.0, 1.0, -1.403), (1.0, -1.0, -1.403), (-1.0, -1.0, -1.239), (-1.0, 1.0, -1.239), (1.0, 1.0, 0.8182), (1.0, -1.0, 0.8182), (-1.0, -1.0, 1.0), (-1.0, 1.0, 1.0), (1.0, -2.98e-08, -1.294), (1.788e-07, 1.0, -1.0), (1.0, 1.0, 0.0), (-5.96e-08, -1.0, -1.0), (1.0, -1.0, 0.0), (-1.0, 2.682e-07, -1.176), (-1.0, -1.0, 0.0), (-1.0, 1.0, 0.0), (1.0, -5.662e-07, 1.102), (2.682e-07, 1.0, 1.0), (-5.066e-07, -1.0, 1.0), (-1.0, 1.788e-07, 1.0), (5.96e-08, 1.192e-07, -1.0), (-1.192e-07, -1.937e-07, 1.97), (1.0, -2.98e-07, 0.0), (-2.831e-07, -1.0, 0.0), (-1.0, 2.235e-07, 0.0), (2.235e-07, 1.0, 0.0), (1.0, 0.5, -1.324), (1.0, -0.5, -1.324), (0.5, 1.0, -1.0), (-0.5, 1.0, -1.0), (1.0, 1.0, -0.5), (1.0, 1.0, 0.5), (0.5, -1.0, -1.0), (-0.5, -1.0, -1.0), (1.0, -1.0, -0.5), (1.0, -1.0, 0.5), (-1.0, -0.5, -1.251), (-1.0, 0.5, -1.251), (-1.0, -1.0, -0.5), (-1.0, -1.0, 0.5), (-1.0, 1.0, -0.5), (-1.0, 1.0, 0.5), (1.0, 0.5, 1.0), (1.0, -0.5, 1.0), (0.5, 1.0, 1.0), (-0.5, 1.0, 1.0), (0.5, -1.0, 1.0), (-0.5, -1.0, 1.0), (-1.0, -0.5, 1.0), (-1.0, 0.5, 1.0), (0.0, -0.5, -1.0), (0.5, 4.47e-08, -1.0), (1.192e-07, 0.5, -1.0), (-0.5, 1.937e-07, -1.0), (-0.5, -7.451e-09, 1.482), (7.451e-08, 0.5, 1.482), (0.5, -3.8e-07, 1.482), (-3.129e-07, -0.5, 1.482), (1.0, -4.321e-07, 0.5), (1.0, 0.5, 0.0), (1.0, -1.639e-07, -0.5), (1.0, -0.5, 0.0), (-3.949e-07, -1.0, 0.5), (0.5, -1.0, 0.0), (-1.714e-07, -1.0, -0.5), (-0.5, -1.0, 0.0), (-1.0, 2.012e-07, 0.5), (-1.0, -0.5, 0.0), (-1.0, 2.459e-07, -0.5), (-1.0, 0.5, 0.0), (2.012e-07, 1.0, -0.5), (0.5, 1.0, 0.0), (2.459e-07, 1.0, 0.5), (-0.5, 1.0, 0.0), (0.5, -0.5, -1.0), (0.5, 0.5, -1.0), (-0.5, -0.5, -1.0), (-0.5, 0.5, -1.0), (-0.5, 0.5, 1.482), (0.5, 0.5, 1.482), (-0.5, -0.5, 1.482), (0.5, -0.5, 1.482), (1.0, 0.5, 0.5), (1.0, 0.5, -0.5), (1.0, -0.5, 0.5), (1.0, -0.5, -0.5), (0.5, -1.0, 0.5), (0.5, -1.0, -0.5), (-0.5, -1.0, 0.5), (-0.5, -1.0, -0.5), (-1.0, -0.5, 0.5), (-1.0, -0.5, -0.5), (-1.0, 0.5, 0.5), (-1.0, 0.5, -0.5), (0.5, 1.0, -0.5), (0.5, 1.0, 0.5), (-0.5, 1.0, -0.5), (-0.5, 1.0, 0.5), (1.0, 0.25, -1.0), (1.0, 0.75, -1.0), (1.0, -0.25, -1.0), (1.0, -0.75, -1.0), (0.25, 1.0, -1.0), (0.75, 1.0, -1.0), (-0.25, 1.0, -1.0), (-0.75, 1.0, -1.0), (1.0, 1.0, -0.25), (1.0, 1.0, -0.75), (1.0, 1.0, 0.25), (1.0, 1.0, 0.75), (0.25, -1.0, -1.0), (0.75, -1.0, -1.0), (-0.25, -1.0, -1.0), (-0.75, -1.0, -1.0), (1.0, -1.0, -0.25), (1.0, -1.0, -0.75), (1.0, -1.0, 0.25), (1.0, -1.0, 0.75), (-1.0, -0.25, -1.0), (-1.0, -0.75, -1.0), (-1.0, 0.25, -1.0), (-1.0, 0.75, -1.0), (-1.0, -1.0, -0.25), (-1.0, -1.0, -0.75), (-1.0, -1.0, 0.25), (-1.0, -1.0, 0.75), (-1.0, 1.0, -0.25), (-1.0, 1.0, -0.75), (-1.0, 1.0, 0.25), (-1.0, 1.0, 0.75), (1.0, 0.25, 1.111), (1.0, 0.75, 0.9225), (1.0, -0.25, 1.111), (1.0, -0.75, 0.9225), (0.25, 1.0, 1.0), (0.75, 1.0, 1.0), (-0.25, 1.0, 1.0), (-0.75, 1.0, 1.0), (0.75, -1.0, 1.0), (0.25, -1.0, 1.0), (-0.75, -1.0, 1.0), (-0.25, -1.0, 1.0), (-1.0, -0.75, 1.0), (-1.0, -0.25, 1.0), (-1.0, 0.75, 1.0), (-1.0, 0.25, 1.0), (-2.98e-08, -0.75, -1.0), (2.98e-08, -0.25, -1.0), (0.75, 7.451e-09, -1.0), (0.25, 8.196e-08, -1.0), (1.49e-07, 0.75, -1.0), (8.941e-08, 0.25, -1.0), (-0.75, 2.31e-07, -1.0), (-0.25, 1.565e-07, -1.0), (-0.75, 8.568e-08, 1.0), (-0.25, -1.006e-07, 1.97), (1.714e-07, 0.75, 1.0), (-2.235e-08, 0.25, 1.97), (0.75, -4.731e-07, 1.0), (0.25, -2.868e-07, 1.97), (-4.098e-07, -0.75, 1.0), (-2.086e-07, -0.25, 1.97), (1.0, -4.992e-07, 0.75), (1.0, -3.651e-07, 0.25), (1.0, 0.75, 0.0), (1.0, 0.25, 0.0), (1.0, -9.686e-08, -0.75), (1.0, -2.31e-07, -0.25), (1.0, -0.75, 0.0), (1.0, -0.25, 0.0), (-4.508e-07, -1.0, 0.75), (-3.39e-07, -1.0, 0.25), (0.75, -1.0, 0.0), (0.25, -1.0, 0.0), (-1.155e-07, -1.0, -0.75), (-2.272e-07, -1.0, -0.25), (-0.75, -1.0, 0.0), (-0.25, -1.0, 0.0), (-1.0, 1.9e-07, 0.75), (-1.0, 2.123e-07, 0.25), (-1.0, -0.75, 0.0), (-1.0, -0.25, 0.0), (-1.0, 2.57e-07, -0.75), (-1.0, 2.347e-07, -0.25), (-1.0, 0.75, 0.0), (-1.0, 0.25, 0.0), (1.9e-07, 1.0, -0.75), (2.123e-07, 1.0, -0.25), (0.75, 1.0, 0.0), (0.25, 1.0, 0.0), (2.57e-07, 1.0, 0.75), (2.347e-07, 1.0, 0.25), (-0.75, 1.0, 0.0), (-0.25, 1.0, 0.0), (0.5, -0.75, -1.0), (0.75, -0.5, -1.0), (0.5, -0.25, -1.0), (0.25, -0.5, -1.0), (0.5, 0.25, -1.0), (0.75, 0.5, -1.0), (0.5, 0.75, -1.0), (0.25, 0.5, -1.0), (-0.5, -0.75, -1.0), (-0.25, -0.5, -1.0), (-0.5, -0.25, -1.0), (-0.75, -0.5, -1.0), (-0.5, 0.25, -1.0), (-0.25, 0.5, -1.0), (-0.5, 0.75, -1.0), (-0.75, 0.5, -1.0), (-0.75, 0.5, 1.0), (-0.5, 0.75, 1.0), (-0.25, 0.5, 1.482), (-0.5, 0.25, 1.482), (0.25, 0.5, 1.482), (0.5, 0.75, 1.0), (0.75, 0.5, 1.0), (0.5, 0.25, 1.482), (-0.75, -0.5, 1.0), (-0.5, -0.25, 1.482), (-0.25, -0.5, 1.482), (-0.5, -0.75, 1.0), (0.25, -0.5, 1.482), (0.5, -0.25, 1.482), (0.75, -0.5, 1.0), (0.5, -0.75, 1.0), (1.0, 0.5, 0.75), (1.0, 0.75, 0.5), (1.0, 0.5, 0.25), (1.0, 0.25, 0.5), (1.0, 0.5, -0.25), (1.0, 0.75, -0.5), (1.0, 0.5, -0.75), (1.0, 0.25, -0.5), (1.0, -0.5, 0.75), (1.0, -0.25, 0.5), (1.0, -0.5, 0.25), (1.0, -0.75, 0.5), (1.0, -0.5, -0.25), (1.0, -0.25, -0.5), (1.0, -0.5, -0.75), (1.0, -0.75, -0.5), (0.5, -1.0, 0.75), (0.75, -1.0, 0.5), (0.5, -1.0, 0.25), (0.25, -1.0, 0.5), (0.5, -1.0, -0.25), (0.75, -1.0, -0.5), (0.5, -1.0, -0.75), (0.25, -1.0, -0.5), (-0.5, -1.0, 0.75), (-0.25, -1.0, 0.5), (-0.5, -1.0, 0.25), (-0.75, -1.0, 0.5), (-0.5, -1.0, -0.25), (-0.25, -1.0, -0.5), (-0.5, -1.0, -0.75), (-0.75, -1.0, -0.5), (-1.0, -0.5, 0.75), (-1.0, -0.75, 0.5), (-1.0, -0.5, 0.25), (-1.0, -0.25, 0.5), (-1.0, -0.5, -0.25), (-1.0, -0.75, -0.5), (-1.0, -0.5, -0.75), (-1.0, -0.25, -0.5), (-1.0, 0.5, 0.75), (-1.0, 0.25, 0.5), (-1.0, 0.5, 0.25), (-1.0, 0.75, 0.5), (-1.0, 0.5, -0.25), (-1.0, 0.25, -0.5), (-1.0, 0.5, -0.75), (-1.0, 0.75, -0.5), (0.5, 1.0, -0.75), (0.75, 1.0, -0.5), (0.5, 1.0, -0.25), (0.25, 1.0, -0.5), (0.5, 1.0, 0.25), (0.75, 1.0, 0.5), (0.5, 1.0, 0.75), (0.25, 1.0, 0.5), (-0.5, 1.0, -0.75), (-0.25, 1.0, -0.5), (-0.5, 1.0, -0.25), (-0.75, 1.0, -0.5), (-0.5, 1.0, 0.25), (-0.25, 1.0, 0.5), (-0.5, 1.0, 0.75), (-0.75, 1.0, 0.5), (0.75, -0.75, -1.0), (0.75, -0.25, -1.0), (0.25, -0.75, -1.0), (0.25, -0.25, -1.0), (0.75, 0.25, -1.0), (0.75, 0.75, -1.0), (0.25, 0.25, -1.0), (0.25, 0.75, -1.0), (-0.25, -0.75, -1.0), (-0.25, -0.25, -1.0), (-0.75, -0.75, -1.0), (-0.75, -0.25, -1.0), (-0.25, 0.25, -1.0), (-0.25, 0.75, -1.0), (-0.75, 0.25, -1.0), (-0.75, 0.75, -1.0), (-0.75, 0.75, 1.0), (-0.25, 0.75, 1.0), (-0.75, 0.25, 1.0), (-0.25, 0.25, 1.97), (0.25, 0.75, 1.0), (0.75, 0.75, 1.0), (0.25, 0.25, 1.97), (0.75, 0.25, 1.0), (-0.75, -0.25, 1.0), (-0.25, -0.25, 1.97), (-0.75, -0.75, 1.0), (-0.25, -0.75, 1.0), (0.25, -0.25, 1.97), (0.75, -0.25, 1.0), (0.25, -0.75, 1.0), (0.75, -0.75, 1.0), (1.0, 0.75, 0.75), (1.0, 0.75, 0.25), (1.0, 0.25, 0.75), (1.0, 0.25, 0.25), (1.0, 0.75, -0.25), (1.0, 0.75, -0.75), (1.0, 0.25, -0.25), (1.0, 0.25, -0.75), (1.0, -0.25, 0.75), (1.0, -0.25, 0.25), (1.0, -0.75, 0.75), (1.0, -0.75, 0.25), (1.0, -0.25, -0.25), (1.0, -0.25, -0.75), (1.0, -0.75, -0.25), (1.0, -0.75, -0.75), (0.75, -1.0, 0.75), (0.75, -1.0, 0.25), (0.25, -1.0, 0.75), (0.25, -1.0, 0.25), (0.75, -1.0, -0.25), (0.75, -1.0, -0.75), (0.25, -1.0, -0.25), (0.25, -1.0, -0.75), (-0.25, -1.0, 0.75), (-0.25, -1.0, 0.25), (-0.75, -1.0, 0.75), (-0.75, -1.0, 0.25), (-0.25, -1.0, -0.25), (-0.25, -1.0, -0.75), (-0.75, -1.0, -0.25), (-0.75, -1.0, -0.75), (-1.0, -0.75, 0.75), (-1.0, -0.75, 0.25), (-1.0, -0.25, 0.75), (-1.0, -0.25, 0.25), (-1.0, -0.75, -0.25), (-1.0, -0.75, -0.75), (-1.0, -0.25, -0.25), (-1.0, -0.25, -0.75), (-1.0, 0.25, 0.75), (-1.0, 0.25, 0.25), (-1.0, 0.75, 0.75), (-1.0, 0.75, 0.25), (-1.0, 0.25, -0.25), (-1.0, 0.25, -0.75), (-1.0, 0.75, -0.25), (-1.0, 0.75, -0.75), (0.75, 1.0, -0.75), (0.75, 1.0, -0.25), (0.25, 1.0, -0.75), (0.25, 1.0, -0.25), (0.75, 1.0, 0.25), (0.75, 1.0, 0.75), (0.25, 1.0, 0.25), (0.25, 1.0, 0.75), (-0.25, 1.0, -0.75), (-0.25, 1.0, -0.25), (-0.75, 1.0, -0.75), (-0.75, 1.0, -0.25), (-0.25, 1.0, 0.25), (-0.25, 1.0, 0.75), (-0.75, 1.0, 0.25), (-0.75, 1.0, 0.75), (-0.125, -1.471e-07, 1.97), (-0.375, -5.402e-08, 1.97), (-7.078e-08, 0.125, 1.97), (2.608e-08, 0.375, 1.97), (0.125, -2.403e-07, 1.97), (0.375, -3.334e-07, 1.482), (-1.639e-07, -0.125, 1.97), (-2.608e-07, -0.375, 1.97), (-0.375, 0.5, 1.482), (-0.125, 0.5, 1.482), (-0.5, 0.375, 1.482), (-0.5, 0.125, 1.482), (0.375, 0.5, 1.482), (0.125, 0.5, 1.482), (0.5, 0.375, 1.482), (0.5, 0.125, 1.482), (-0.5, -0.375, 1.482), (-0.5, -0.125, 1.482), (-0.375, -0.5, 1.482), (-0.125, -0.5, 1.482), (0.375, -0.5, 1.482), (0.125, -0.5, 1.482), (0.5, -0.375, 1.482), (0.5, -0.125, 1.482), (-0.375, 0.25, 1.97), (-0.25, 0.375, 1.97), (-0.125, 0.25, 1.97), (-0.25, 0.125, 1.97), (0.125, 0.25, 1.97), (0.25, 0.375, 1.97), (0.375, 0.25, 1.482), (0.25, 0.125, 1.97), (-0.375, -0.25, 1.97), (-0.25, -0.125, 1.97), (-0.125, -0.25, 1.97), (-0.25, -0.375, 1.97), (0.125, -0.25, 1.97), (0.25, -0.125, 1.97), (0.375, -0.25, 1.482), (0.25, -0.375, 1.97), (-0.375, 0.375, 1.97), (-0.125, 0.375, 1.97), (-0.375, 0.125, 1.97), (-0.125, 0.125, 1.97), (0.125, 0.375, 1.97), (0.375, 0.375, 1.482), (0.125, 0.125, 1.97), (0.375, 0.125, 1.482), (-0.375, -0.125, 1.97), (-0.125, -0.125, 1.97), (-0.375, -0.375, 1.97), (-0.125, -0.375, 1.97), (0.125, -0.125, 1.97), (0.375, -0.125, 1.482), (0.125, -0.375, 1.97), (0.375, -0.375, 1.482)], [], [(101, 1, 111, 290), (27, 101, 290, 195), (290, 111, 32, 194), (195, 290, 194, 74), (100, 27, 195, 291), (8, 100, 291, 148), (291, 195, 74, 196), (148, 291, 196, 51), (194, 32, 110, 292), (74, 194, 292, 197), (292, 110, 11, 146), (197, 292, 146, 50), (196, 74, 197, 293), (51, 196, 293, 149), (293, 197, 50, 147), (149, 293, 147, 20), (98, 8, 148, 294), (26, 98, 294, 199), (294, 148, 51, 198), (199, 294, 198, 75), (99, 26, 199, 295), (0, 99, 295, 103), (295, 199, 75, 200), (103, 295, 200, 28), (198, 51, 149, 296), (75, 198, 296, 201), (296, 149, 20, 151), (201, 296, 151, 52), (200, 75, 201, 297), (28, 200, 297, 102), (297, 201, 52, 150), (102, 297, 150, 9), (146, 11, 112, 298), (50, 146, 298, 203), (298, 112, 33, 202), (203, 298, 202, 76), (147, 50, 203, 299), (20, 147, 299, 153), (299, 203, 76, 204), (153, 299, 204, 53), (202, 33, 113, 300), (76, 202, 300, 205), (300, 113, 2, 119), (205, 300, 119, 36), (204, 76, 205, 301), (53, 204, 301, 152), (301, 205, 36, 118), (152, 301, 118, 13), (151, 20, 153, 302), (52, 151, 302, 207), (302, 153, 53, 206), (207, 302, 206, 77), (150, 52, 207, 303), (9, 150, 303, 104), (303, 207, 77, 208), (104, 303, 208, 29), (206, 53, 152, 304), (77, 206, 304, 209), (304, 152, 13, 120), (209, 304, 120, 37), (208, 77, 209, 305), (29, 208, 305, 105), (305, 209, 37, 121), (105, 305, 121, 3), (137, 7, 144, 306), (45, 137, 306, 211), (306, 144, 49, 210), (211, 306, 210, 78), (136, 45, 211, 307), (17, 136, 307, 156), (210, 49, 145, 308), (308, 145, 19, 154), (134, 17, 156, 310), (44, 134, 310, 215), (135, 44, 215, 311), (4, 135, 311, 131), (311, 215, 79, 216), (131, 311, 216, 42), (42, 216, 313, 130), (130, 313, 158, 16), (154, 19, 143, 314), (314, 143, 48, 218), (218, 48, 142, 316), (80, 218, 316, 221), (316, 142, 6, 140), (221, 316, 140, 47), (317, 221, 47, 141), (160, 317, 141, 18), (16, 158, 319, 132), (132, 319, 224, 43), (320, 160, 18, 139), (225, 320, 139, 46), (224, 81, 225, 321), (43, 224, 321, 133), (321, 225, 46, 138), (133, 321, 138, 5), (109, 4, 131, 322), (31, 109, 322, 227), (322, 131, 42, 226), (227, 322, 226, 82), (108, 31, 227, 323), (10, 108, 323, 164), (323, 227, 82, 228), (164, 323, 228, 59), (226, 42, 130, 324), (82, 226, 324, 229), (324, 130, 16, 162), (229, 324, 162, 58), (228, 82, 229, 325), (59, 228, 325, 165), (325, 229, 58, 163), (165, 325, 163, 22), (106, 10, 164, 326), (30, 106, 326, 231), (326, 164, 59, 230), (231, 326, 230, 83), (107, 30, 231, 327), (0, 107, 327, 99), (327, 231, 83, 232), (99, 327, 232, 26), (230, 59, 165, 328), (83, 230, 328, 233), (328, 165, 22, 167), (233, 328, 167, 60), (232, 83, 233, 329), (26, 232, 329, 98), (329, 233, 60, 166), (98, 329, 166, 8), (162, 16, 132, 330), (58, 162, 330, 235), (330, 132, 43, 234), (235, 330, 234, 84), (163, 58, 235, 331), (22, 163, 331, 169), (331, 235, 84, 236), (169, 331, 236, 61), (234, 43, 133, 332), (84, 234, 332, 237), (332, 133, 5, 117), (237, 332, 117, 35), (236, 84, 237, 333), (61, 236, 333, 168), (333, 237, 35, 116), (168, 333, 116, 12), (167, 22, 169, 334), (60, 167, 334, 239), (334, 169, 61, 238), (239, 334, 238, 85), (166, 60, 239, 335), (8, 166, 335, 100), (335, 239, 85, 240), (100, 335, 240, 27), (238, 61, 168, 336), (85, 238, 336, 241), (336, 168, 12, 114), (241, 336, 114, 34), (240, 85, 241, 337), (27, 240, 337, 101), (337, 241, 34, 115), (101, 337, 115, 1), (117, 5, 138, 338), (35, 117, 338, 243), (338, 138, 46, 242), (243, 338, 242, 86), (116, 35, 243, 339), (12, 116, 339, 172), (339, 243, 86, 244), (172, 339, 244, 63), (242, 46, 139, 340), (86, 242, 340, 245), (340, 139, 18, 170), (245, 340, 170, 62), (244, 86, 245, 341), (63, 244, 341, 173), (341, 245, 62, 171), (173, 341, 171, 23), (114, 12, 172, 342), (34, 114, 342, 247), (342, 172, 63, 246), (247, 342, 246, 87), (115, 34, 247, 343), (1, 115, 343, 111), (343, 247, 87, 248), (111, 343, 248, 32), (246, 63, 173, 344), (87, 246, 344, 249), (344, 173, 23, 175), (249, 344, 175, 64), (248, 87, 249, 345), (32, 248, 345, 110), (345, 249, 64, 174), (110, 345, 174, 11), (170, 18, 141, 346), (62, 170, 346, 251), (346, 141, 47, 250), (251, 346, 250, 88), (171, 62, 251, 347), (23, 171, 347, 177), (347, 251, 88, 252), (177, 347, 252, 65), (250, 47, 140, 348), (88, 250, 348, 253), (348, 140, 6, 125), (253, 348, 125, 39), (252, 88, 253, 349), (65, 252, 349, 176), (349, 253, 39, 124), (176, 349, 124, 14), (175, 23, 177, 350), (64, 175, 350, 255), (350, 177, 65, 254), (255, 350, 254, 89), (174, 64, 255, 351), (11, 174, 351, 112), (351, 255, 89, 256), (112, 351, 256, 33), (254, 65, 176, 352), (89, 254, 352, 257), (352, 176, 14, 122), (257, 352, 122, 38), (256, 89, 257, 353), (33, 256, 353, 113), (353, 257, 38, 123), (113, 353, 123, 2), (125, 6, 142, 354), (39, 125, 354, 259), (354, 142, 48, 258), (259, 354, 258, 90), (124, 39, 259, 355), (14, 124, 355, 180), (355, 259, 90, 260), (180, 355, 260, 67), (258, 48, 143, 356), (90, 258, 356, 261), (356, 143, 19, 178), (261, 356, 178, 66), (260, 90, 261, 357), (67, 260, 357, 181), (357, 261, 66, 179), (181, 357, 179, 24), (122, 14, 180, 358), (38, 122, 358, 263), (358, 180, 67, 262), (263, 358, 262, 91), (123, 38, 263, 359), (2, 123, 359, 119), (359, 263, 91, 264), (119, 359, 264, 36), (262, 67, 181, 360), (91, 262, 360, 265), (360, 181, 24, 183), (265, 360, 183, 68), (264, 91, 265, 361), (36, 264, 361, 118), (361, 265, 68, 182), (118, 361, 182, 13), (178, 19, 145, 362), (66, 178, 362, 267), (362, 145, 49, 266), (267, 362, 266, 92), (179, 66, 267, 363), (24, 179, 363, 185), (363, 267, 92, 268), (185, 363, 268, 69), (266, 49, 144, 364), (92, 266, 364, 269), (364, 144, 7, 129), (269, 364, 129, 41), (268, 92, 269, 365), (69, 268, 365, 184), (365, 269, 41, 128), (184, 365, 128, 15), (183, 24, 185, 366), (68, 183, 366, 271), (366, 185, 69, 270), (271, 366, 270, 93), (182, 68, 271, 367), (13, 182, 367, 120), (367, 271, 93, 272), (120, 367, 272, 37), (270, 69, 184, 368), (93, 270, 368, 273), (368, 184, 15, 126), (273, 368, 126, 40), (272, 93, 273, 369), (37, 272, 369, 121), (369, 273, 40, 127), (121, 369, 127, 3), (107, 0, 103, 370), (30, 107, 370, 275), (370, 103, 28, 274), (275, 370, 274, 94), (106, 30, 275, 371), (10, 106, 371, 188), (371, 275, 94, 276), (188, 371, 276, 71), (274, 28, 102, 372), (94, 274, 372, 277), (372, 102, 9, 186), (277, 372, 186, 70), (276, 94, 277, 373), (71, 276, 373, 189), (373, 277, 70, 187), (189, 373, 187, 25), (108, 10, 188, 374), (31, 108, 374, 279), (374, 188, 71, 278), (279, 374, 278, 95), (109, 31, 279, 375), (4, 109, 375, 135), (375, 279, 95, 280), (135, 375, 280, 44), (278, 71, 189, 376), (95, 278, 376, 281), (376, 189, 25, 191), (281, 376, 191, 72), (280, 95, 281, 377), (44, 280, 377, 134), (377, 281, 72, 190), (134, 377, 190, 17), (186, 9, 104, 378), (70, 186, 378, 283), (378, 104, 29, 282), (283, 378, 282, 96), (187, 70, 283, 379), (25, 187, 379, 193), (379, 283, 96, 284), (193, 379, 284, 73), (282, 29, 105, 380), (96, 282, 380, 285), (380, 105, 3, 127), (285, 380, 127, 40), (284, 96, 285, 381), (73, 284, 381, 192), (381, 285, 40, 126), (192, 381, 126, 15), (191, 25, 193, 382), (72, 191, 382, 287), (382, 193, 73, 286), (287, 382, 286, 97), (190, 72, 287, 383), (17, 190, 383, 136), (383, 287, 97, 288), (136, 383, 288, 45), (286, 73, 192, 384), (97, 286, 384, 289), (384, 192, 15, 128), (289, 384, 128, 41), (288, 97, 289, 385), (45, 288, 385, 137), (385, 289, 41, 129), (137, 385, 129, 7), (394, 307, 211), (78, 394, 211), (394, 212, 307), (395, 156, 307), (212, 395, 307), (395, 55, 156), (396, 210, 308), (213, 396, 308), (396, 78, 210), (397, 308, 154), (54, 397, 154), (397, 213, 308), (394, 78, 396, 426), (212, 394, 426, 411), (426, 396, 213, 410), (411, 426, 410, 309), (395, 212, 411, 427), (55, 395, 427, 389), (427, 411, 309, 412), (389, 427, 412, 157), (410, 213, 397, 428), (309, 410, 428, 413), (428, 397, 54, 387), (413, 428, 387, 155), (412, 309, 413, 429), (157, 412, 429, 388), (429, 413, 155, 386), (388, 429, 386, 21), (399, 310, 156), (55, 399, 156), (399, 214, 310), (398, 215, 310), (214, 398, 310), (398, 79, 215), (399, 55, 389, 430), (214, 399, 430, 415), (430, 389, 157, 414), (415, 430, 414, 312), (398, 214, 415, 431), (79, 398, 431, 400), (431, 415, 312, 416), (400, 431, 416, 217), (414, 157, 388, 432), (312, 414, 432, 417), (432, 388, 21, 390), (417, 432, 390, 159), (416, 312, 417, 433), (217, 416, 433, 401), (433, 417, 159, 391), (401, 433, 391, 56), (400, 313, 216), (79, 400, 216), (400, 217, 313), (401, 158, 313), (217, 401, 313), (401, 56, 158), (403, 154, 314), (219, 403, 314), (403, 54, 154), (402, 314, 218), (80, 402, 218), (402, 219, 314), (387, 54, 403, 434), (155, 387, 434, 419), (434, 403, 219, 418), (419, 434, 418, 315), (386, 155, 419, 435), (21, 386, 435, 392), (435, 419, 315, 420), (392, 435, 420, 161), (418, 219, 402, 436), (315, 418, 436, 421), (436, 402, 80, 404), (421, 436, 404, 220), (420, 315, 421, 437), (161, 420, 437, 393), (437, 421, 220, 405), (393, 437, 405, 57), (404, 221, 317), (220, 404, 317), (404, 80, 221), (405, 317, 160), (57, 405, 160), (405, 220, 317), (390, 21, 392, 438), (159, 390, 438, 423), (438, 392, 161, 422), (423, 438, 422, 318), (391, 159, 423, 439), (56, 391, 439, 409), (439, 423, 318, 424), (409, 439, 424, 223), (422, 161, 393, 440), (318, 422, 440, 425), (440, 393, 57, 407), (425, 440, 407, 222), (424, 318, 425, 441), (223, 424, 441, 408), (441, 425, 222, 406), (408, 441, 406, 81), (409, 319, 158), (56, 409, 158), (409, 223, 319), (408, 224, 319), (223, 408, 319), (408, 81, 224), (407, 160, 320), (222, 407, 320), (407, 57, 160), (406, 320, 225), (81, 406, 225), (406, 222, 320)])
me_cube.materials.append(mat_material)
me_cube.use_remesh_preserve_volume = False
me_cube.use_remesh_preserve_attributes = False
me_cube.use_mirror_vertex_groups = False
me_cube.update()

# ---- objects
ob_sphere = bpy.data.objects.new('Sphere', me_sphere)
ob_cube = bpy.data.objects.new('Cube', me_cube)
ob_lamp = bpy.data.objects.new('Lamp', light_spot)

# ---- transforms, parenting, visibility, modifiers, constraints
ob_sphere.location = (0.0, 0.0, 1.091)
ob_sphere.scale = (0.7706, 0.2903, 0.4984)
ob_sphere.lock_rotations_4d = False
ob_sphere.empty_display_type = 'ARROWS'
ob_sphere.lineart.crease_threshold = 0.0
_m = ob_sphere.modifiers.new('Mirror', 'MIRROR')
_m.use_axis = (True, True, False)
ob_cube.location = (0.0, 0.0, 1.59)
ob_cube.scale = (4.099, 1.0, 0.3516)
ob_cube.lock_rotations_4d = False
ob_cube.empty_display_type = 'ARROWS'
ob_cube.color = (0.0, 0.0, 0.0, 1.0)
ob_cube.lineart.crease_threshold = 0.0
ob_lamp.location = (4.076, 1.005, 5.904)
ob_lamp.rotation_euler = (0.6503, 0.05522, 1.866)
ob_lamp.lock_rotations_4d = False
ob_lamp.empty_display_type = 'ARROWS'
ob_lamp.color = (0.0, 0.0, 0.0, 0.0)
ob_lamp.lineart.crease_threshold = 0.0

# ---- collection membership
col_collection_1.objects.link(ob_sphere)
col_collection_1.objects.link(ob_cube)
col_collection_1.objects.link(ob_lamp)

# ---- scene / render settings (as saved in the file)
scene.frame_start = 1; scene.frame_end = 250; scene.frame_set(1)
scene.render.engine = 'BLENDER_EEVEE_NEXT'
scene.render.image_settings.file_format = 'JPEG'
scene.render.image_settings.color_mode = 'RGB'
scene.render.image_settings.compression = 90
scene.render.resolution_x = 800
scene.render.resolution_y = 600
scene.render.pixel_aspect_x = 100.0
scene.render.pixel_aspect_y = 100.0
scene.render.fps = 25
scene.render.dither_intensity = 0.0
scene.render.use_compositing = False
scene.render.use_sequencer = False
scene.render.bake_margin = 2
scene.render.bake_bias = 0.0
scene.render.use_stamp_time = False
scene.render.use_stamp_date = False
scene.render.use_stamp_frame = False
scene.render.use_stamp_camera = False
scene.render.use_stamp_scene = False
scene.render.use_stamp_filename = False
scene.render.use_stamp_render_time = False
scene.render.stamp_font_size = 0
scene.cycles.use_denoising = False
scene.cycles.samples = 10
scene.cycles.sampling_pattern = 'TABULATED_SOBOL'
scene.cycles.light_sampling_threshold = 0.0
scene.cycles.use_adaptive_sampling = False
scene.cycles.use_light_tree = False
scene.cycles.blur_glossy = 0.0
scene.cycles.volume_bounces = 1
scene.cycles.pixel_filter_type = 'GAUSSIAN'
scene.cycles.sample_clamp_indirect = 0.0
scene.view_settings.view_transform = 'Raw'
bpy.context.view_layer.update()

# ---- added for rendering (the .blend has no active camera): camera
cam_auto = bpy.data.cameras.new('AutoCamera')
cam_auto.lens = 50.0
cam_auto.sensor_width = 36.0
cam_auto.clip_end = 1000.0
ob_auto_camera = bpy.data.objects.new('AutoCamera', cam_auto)
scene.collection.objects.link(ob_auto_camera)
ob_auto_camera.location = (7.93169, -9.51803, 7.87323)
ob_auto_camera.rotation_euler = (1.09748, -7.21219e-08, 0.694738)
scene.camera = ob_auto_camera
bpy.context.view_layer.update()
